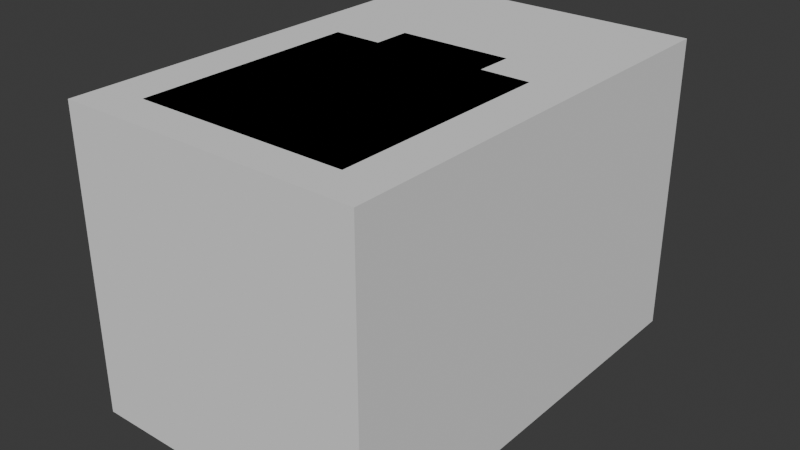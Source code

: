 # Source: eh_whatevah_stairs.blend  (saved by Blender 4.0.36; exported with 4.5.12 LTS)
import bpy
from mathutils import Matrix  # noqa: F401  (used for matrix-valued properties, if any)

bpy.ops.wm.read_factory_settings(use_empty=True)
scene = bpy.context.scene
scene.name = 'Scene'

# ---- collections
col_collection = bpy.data.collections.new('Collection'); scene.collection.children.link(col_collection)
col_dearleader = bpy.data.collections.new('DearLeader'); col_collection.children.link(col_dearleader)
col_kitchen = bpy.data.collections.new('Kitchen'); col_collection.children.link(col_kitchen)

# ---- materials (node trees are filled in below, after node groups)
mat_red = bpy.data.materials.new('red')
mat_red.use_transparent_shadow = False
mat_gray = bpy.data.materials.new('gray')
mat_gray.use_transparent_shadow = False
mat_concrete = bpy.data.materials.new('concrete')
mat_concrete.use_transparent_shadow = False
mat_steel = bpy.data.materials.new('steel')
mat_steel.alpha_threshold = 0.0
mat_steel.use_transparent_shadow = False
mat_steel.roughness = 0.5
mat_steel.line_color = (0.0, 0.0, 0.0, 1.0)

# ---- material node trees
mat_red.use_nodes = True; mat_red.node_tree.nodes.clear()
_N = mat_red.node_tree.nodes; _L = mat_red.node_tree.links
n0 = _N.new('ShaderNodeBsdfPrincipled'); n0.name = 'Principled BSDF'; n0.location = (10, 300)
n0.inputs[3].default_value = 1.45
n1 = _N.new('ShaderNodeOutputMaterial'); n1.name = 'Material Output'; n1.location = (300, 300)
_L.new(n0.outputs[0], n1.inputs[0])
n1.is_active_output = True
mat_gray.use_nodes = True; mat_gray.node_tree.nodes.clear()
_N = mat_gray.node_tree.nodes; _L = mat_gray.node_tree.links
n0 = _N.new('ShaderNodeBsdfPrincipled'); n0.name = 'Principled BSDF'; n0.location = (10, 300)
n0.inputs[3].default_value = 1.45
n1 = _N.new('ShaderNodeOutputMaterial'); n1.name = 'Material Output'; n1.location = (300, 300)
_L.new(n0.outputs[0], n1.inputs[0])
n1.is_active_output = True
mat_concrete.use_nodes = True; mat_concrete.node_tree.nodes.clear()
_N = mat_concrete.node_tree.nodes; _L = mat_concrete.node_tree.links
n0 = _N.new('ShaderNodeBsdfPrincipled'); n0.name = 'Principled BSDF'; n0.location = (10, 300)
n0.inputs[3].default_value = 1.45
n1 = _N.new('ShaderNodeOutputMaterial'); n1.name = 'Material Output'; n1.location = (300, 300)
_L.new(n0.outputs[0], n1.inputs[0])
n1.is_active_output = True
mat_steel.use_nodes = True; mat_steel.node_tree.nodes.clear()
_N = mat_steel.node_tree.nodes; _L = mat_steel.node_tree.links
n0 = _N.new('ShaderNodeOutputMaterial'); n0.name = 'Material Output'; n0.location = (300, 300)
n1 = _N.new('ShaderNodeBsdfPrincipled'); n1.name = 'Principled BSDF'; n1.location = (10, 300)
n1.inputs[3].default_value = 1.45
_L.new(n1.outputs[0], n0.inputs[0])
n0.is_active_output = True

# ---- world
world_world = bpy.data.worlds.new('World'); scene.world = world_world
world_world.use_nodes = True; world_world.node_tree.nodes.clear()
_N = world_world.node_tree.nodes; _L = world_world.node_tree.links
n0 = _N.new('ShaderNodeOutputWorld'); n0.name = 'World Output'; n0.location = (300, 300)
n1 = _N.new('ShaderNodeBackground'); n1.name = 'Background'; n1.location = (10, 300)
n1.inputs[0].default_value = (0.05088, 0.05088, 0.05088, 1.0)
_L.new(n1.outputs[0], n0.inputs[0])
n0.is_active_output = True
world_world.color = (0.05088, 0.05088, 0.05088)
world_world.use_sun_shadow = False
world_world.sun_shadow_jitter_overblur = 0.0

# ---- meshes
me_cube = bpy.data.meshes.new('Cube')
me_cube.from_pydata([(0.5, 0.3, 0.1), (0.5, 0.3, -0.1), (0.5, 0.0, 0.1), (0.5, 0.0, -0.1), (-0.5, 0.3, 0.1), (-0.5, 0.3, -0.1), (-0.5, 0.0, 0.1), (-0.5, 0.0, -0.1)], [], [(0, 4, 6, 2), (3, 2, 6, 7), (7, 6, 4, 5), (5, 1, 3, 7), (1, 0, 2, 3), (5, 4, 0, 1)])
_uv = me_cube.uv_layers.new(name='UVMap')
_uv.uv.foreach_set('vector', [0.625, 0.5, 0.875, 0.5, 0.875, 0.75, 0.625, 0.75, 0.375, 0.75, 0.625, 0.75, 0.625, 1.0, 0.375, 1.0, 0.375, 0.0, 0.625, 0.0, 0.625, 0.25, 0.375, 0.25, 0.125, 0.5, 0.375, 0.5, 0.375, 0.75, 0.125, 0.75, 0.375, 0.5, 0.625, 0.5, 0.625, 0.75, 0.375, 0.75, 0.375, 0.25, 0.625, 0.25, 0.625, 0.5, 0.375, 0.5])
me_cube.materials.append(mat_red)
me_cube.use_mirror_vertex_groups = False
me_cube.update()
me_cube_001 = bpy.data.meshes.new('Cube.001')
me_cube_001.from_pydata([(0.5, -0.3, -0.1), (0.5, -0.3, 2.161e-07), (0.5, 5.7, -0.1), (0.5, 5.7, 4.0), (0.5125, -0.3, -0.1), (0.5125, -0.3, 2.161e-07), (0.5125, 5.7, -0.1), (0.5125, 5.7, 4.0), (0.5, 6.0, -0.1), (0.5, 6.0, 4.0), (0.5125, 6.0, -0.1), (0.5125, 6.0, 4.0)], [], [(0, 1, 3, 2), (7, 6, 10, 11), (6, 7, 5, 4), (4, 5, 1, 0), (2, 6, 4, 0), (7, 3, 1, 5), (8, 9, 11, 10), (6, 2, 8, 10), (3, 7, 11, 9), (2, 3, 9, 8)])
_uv = me_cube_001.uv_layers.new(name='UVMap')
_uv.uv.foreach_set('vector', [0.375, 0.0, 0.625, 0.0, 0.625, 0.25, 0.375, 0.25, 0.625, 0.5, 0.375, 0.5, 0.375, 0.5, 0.625, 0.5, 0.375, 0.5, 0.625, 0.5, 0.625, 0.75, 0.375, 0.75, 0.375, 0.75, 0.625, 0.75, 0.625, 1.0, 0.375, 1.0, 0.125, 0.5, 0.375, 0.5, 0.375, 0.75, 0.125, 0.75, 0.625, 0.5, 0.875, 0.5, 0.875, 0.75, 0.625, 0.75, 0.375, 0.25, 0.625, 0.25, 0.625, 0.5, 0.375, 0.5, 0.375, 0.5, 0.125, 0.5, 0.125, 0.5, 0.375, 0.5, 0.875, 0.5, 0.625, 0.5, 0.625, 0.5, 0.875, 0.5, 0.375, 0.25, 0.625, 0.25, 0.625, 0.25, 0.375, 0.25])
me_cube_001.materials.append(mat_gray)
me_cube_001.update()
me_cube_002 = bpy.data.meshes.new('Cube.002')
me_cube_002.from_pydata([(0.0, -1.0, 0.0), (0.0, -1.0, 0.4), (0.0, 1.0, 0.0), (0.0, 1.0, 0.4), (1.515, -1.0, 0.0), (1.515, -1.0, 0.4), (0.985, 1.0, 0.0), (0.985, 1.0, 0.4)], [], [(2, 3, 7, 6), (6, 7, 5, 4), (4, 5, 1, 0), (2, 6, 4, 0), (7, 3, 1, 5)])
_uv = me_cube_002.uv_layers.new(name='UVMap')
_uv.uv.foreach_set('vector', [0.375, 0.25, 0.625, 0.25, 0.625, 0.5, 0.375, 0.5, 0.375, 0.5, 0.625, 0.5, 0.625, 0.75, 0.375, 0.75, 0.375, 0.75, 0.625, 0.75, 0.625, 1.0, 0.375, 1.0, 0.125, 0.5, 0.375, 0.5, 0.375, 0.75, 0.125, 0.75, 0.625, 0.5, 0.875, 0.5, 0.875, 0.75, 0.625, 0.75])
me_cube_002.materials.append(mat_concrete)
me_cube_002.update()
me_cylinder_002 = bpy.data.meshes.new('Cylinder.002')
me_cylinder_002.from_pydata([(1.449e-08, 0.0625, 8.941e-08), (1.569e-08, 0.05, 2.0), (0.01219, 0.0613, 8.941e-08), (0.009755, 0.04904, 2.0), (0.02392, 0.05774, 8.941e-08), (0.01913, 0.04619, 2.0), (0.03472, 0.05197, 8.941e-08), (0.04419, 0.04419, 8.941e-08), (0.05197, 0.03472, 8.941e-08), (0.05774, 0.02392, 8.941e-08), (0.04619, 0.01913, 2.0), (0.0613, 0.01219, 8.941e-08), (0.04904, 0.009755, 2.0), (0.0625, 1.788e-07, 8.941e-08), (0.0613, -0.01219, 8.941e-08), (0.05774, -0.02392, 8.941e-08), (0.05197, -0.03472, 8.941e-08), (0.04157, -0.02778, 2.0), (0.04419, -0.04419, 8.941e-08), (0.03472, -0.05197, 8.941e-08), (0.02392, -0.05774, 8.941e-08), (0.01219, -0.0613, 8.941e-08), (1.449e-08, -0.0625, 8.941e-08), (-0.01219, -0.0613, 8.941e-08), (-0.02392, -0.05774, 8.941e-08), (-0.03472, -0.05197, 8.941e-08), (-0.04419, -0.04419, 8.941e-08), (-0.05197, -0.03472, 8.941e-08), (-0.05774, -0.02392, 8.941e-08), (-0.0613, -0.01219, 8.941e-08), (-0.0625, 1.788e-07, 8.941e-08), (-0.0613, 0.01219, 8.941e-08), (-0.05774, 0.02392, 8.941e-08), (-0.04619, 0.01913, 2.0), (-0.05197, 0.03472, 8.941e-08), (-0.04419, 0.04419, 8.941e-08), (-0.03472, 0.05197, 8.941e-08), (-0.02392, 0.05774, 8.941e-08), (-0.01219, 0.0613, 8.941e-08), (5.343e-08, 0.02778, 2.092), (5.343e-08, 0.04157, 2.078), (5.343e-08, 0.04904, 2.06), (5.343e-08, 0.05, 2.05), (5.343e-08, 0.04904, 2.04), (5.343e-08, 0.04157, 2.022), (0.001903, 0.009565, 2.099), (0.003733, 0.01876, 2.096), (0.005419, 0.02724, 2.092), (0.006898, 0.03467, 2.085), (0.008111, 0.04077, 2.078), (0.009012, 0.0453, 2.069), (0.009567, 0.04809, 2.06), (0.009755, 0.04904, 2.05), (0.009567, 0.04809, 2.04), (0.009012, 0.0453, 2.031), (0.008111, 0.04077, 2.022), (0.006898, 0.03467, 2.015), (0.005419, 0.02724, 2.008), (0.003733, 0.01876, 2.004), (0.001903, 0.009565, 2.001), (0.003733, 0.00901, 2.099), (0.007322, 0.01768, 2.096), (0.01063, 0.02566, 2.092), (0.01353, 0.03266, 2.085), (0.01591, 0.03841, 2.078), (0.01768, 0.04268, 2.069), (0.01877, 0.0453, 2.06), (0.01913, 0.04619, 2.05), (0.01877, 0.0453, 2.04), (0.01768, 0.04268, 2.031), (0.01591, 0.03841, 2.022), (0.01353, 0.03266, 2.015), (0.01063, 0.02566, 2.008), (0.007322, 0.01768, 2.004), (0.003733, 0.00901, 2.001), (0.005419, 0.008108, 2.099), (0.01063, 0.01591, 2.096), (0.01543, 0.02309, 2.092), (0.01964, 0.02939, 2.085), (0.0231, 0.03456, 2.078), (0.02566, 0.03841, 2.069), (0.02724, 0.04077, 2.06), (0.02778, 0.04157, 2.05), (0.02724, 0.04077, 2.04), (0.02566, 0.03841, 2.031), (0.0231, 0.03456, 2.022), (0.01964, 0.02939, 2.015), (0.01543, 0.02309, 2.008), (0.01063, 0.01591, 2.004), (0.005419, 0.008108, 2.001), (0.006898, 0.006895, 2.099), (0.01353, 0.01353, 2.096), (0.01964, 0.01964, 2.092), (0.025, 0.025, 2.085), (0.0294, 0.02939, 2.078), (0.03266, 0.03266, 2.069), (0.03468, 0.03467, 2.06), (0.03536, 0.03535, 2.05), (0.03468, 0.03467, 2.04), (0.03266, 0.03266, 2.031), (0.0294, 0.02939, 2.022), (0.025, 0.025, 2.015), (0.01964, 0.01964, 2.008), (0.01353, 0.01353, 2.004), (0.006898, 0.006895, 2.001), (0.008111, 0.005417, 2.099), (0.01591, 0.01063, 2.096), (0.0231, 0.01543, 2.092), (0.0294, 0.01964, 2.085), (0.03457, 0.02309, 2.078), (0.03841, 0.02566, 2.069), (0.04077, 0.02724, 2.06), (0.04157, 0.02778, 2.05), (0.04077, 0.02724, 2.04), (0.03841, 0.02566, 2.031), (0.03457, 0.02309, 2.022), (0.0294, 0.01964, 2.015), (0.0231, 0.01543, 2.008), (0.01591, 0.01063, 2.004), (0.008111, 0.005417, 2.001), (5.343e-08, -2.408e-06, 2.1), (0.009012, 0.00373, 2.099), (0.01768, 0.00732, 2.096), (0.02566, 0.01063, 2.092), (0.03266, 0.01353, 2.085), (0.03841, 0.01591, 2.078), (0.04268, 0.01768, 2.069), (0.04531, 0.01876, 2.06), (0.04619, 0.01913, 2.05), (0.04531, 0.01876, 2.04), (0.04268, 0.01768, 2.031), (0.03841, 0.01591, 2.022), (0.03266, 0.01353, 2.015), (0.02566, 0.01063, 2.008), (0.01768, 0.00732, 2.004), (0.009012, 0.00373, 2.001), (0.009567, 0.001901, 2.099), (0.01877, 0.00373, 2.096), (0.02724, 0.005417, 2.092), (0.03468, 0.006895, 2.085), (0.04077, 0.008108, 2.078), (0.04531, 0.00901, 2.069), (0.0481, 0.009565, 2.06), (0.04904, 0.009752, 2.05), (0.0481, 0.009565, 2.04), (0.04531, 0.00901, 2.031), (0.04077, 0.008108, 2.022), (0.03468, 0.006895, 2.015), (0.02724, 0.005417, 2.008), (0.01877, 0.00373, 2.004), (0.009567, 0.001901, 2.001), (0.009755, -2.409e-06, 2.099), (0.01913, -2.409e-06, 2.096), (0.02778, -2.411e-06, 2.092), (0.03536, -2.407e-06, 2.085), (0.04157, -2.412e-06, 2.078), (0.04619, -2.406e-06, 2.069), (0.04904, -2.412e-06, 2.06), (0.05, -2.416e-06, 2.05), (0.04904, -2.412e-06, 2.04), (0.04619, -2.406e-06, 2.031), (0.04157, -2.412e-06, 2.022), (0.03536, -2.407e-06, 2.015), (0.02778, -2.411e-06, 2.008), (0.01913, -2.409e-06, 2.004), (0.009755, -2.409e-06, 2.001), (0.009567, -0.001905, 2.099), (0.01877, -0.003735, 2.096), (0.02724, -0.005422, 2.092), (0.03468, -0.0069, 2.085), (0.04077, -0.008113, 2.078), (0.04531, -0.009014, 2.069), (0.0481, -0.009569, 2.06), (0.04904, -0.009757, 2.05), (0.0481, -0.009569, 2.04), (0.04531, -0.009014, 2.031), (0.04077, -0.008113, 2.022), (0.03468, -0.0069, 2.015), (0.02724, -0.005422, 2.008), (0.01877, -0.003735, 2.004), (0.009567, -0.001905, 2.001), (0.009012, -0.003735, 2.099), (0.01768, -0.007325, 2.096), (0.02566, -0.01063, 2.092), (0.03266, -0.01353, 2.085), (0.03841, -0.01591, 2.078), (0.04268, -0.01768, 2.069), (0.04531, -0.01877, 2.06), (0.04619, -0.01914, 2.05), (0.04531, -0.01877, 2.04), (0.04268, -0.01768, 2.031), (0.03841, -0.01591, 2.022), (0.03266, -0.01353, 2.015), (0.02566, -0.01063, 2.008), (0.01768, -0.007325, 2.004), (0.009012, -0.003735, 2.001), (0.008111, -0.005422, 2.099), (0.01591, -0.01063, 2.096), (0.0231, -0.01544, 2.092), (0.0294, -0.01964, 2.085), (0.03457, -0.0231, 2.078), (0.03841, -0.02567, 2.069), (0.04077, -0.02725, 2.06), (0.04157, -0.02778, 2.05), (0.04077, -0.02725, 2.04), (0.03841, -0.02567, 2.031), (0.03457, -0.0231, 2.022), (0.0294, -0.01964, 2.015), (0.0231, -0.01544, 2.008), (0.01591, -0.01063, 2.004), (0.008111, -0.005422, 2.001), (0.006898, -0.0069, 2.099), (0.01353, -0.01353, 2.096), (0.01964, -0.01964, 2.092), (0.025, -0.025, 2.085), (0.0294, -0.0294, 2.078), (0.03266, -0.03267, 2.069), (0.03468, -0.03468, 2.06), (0.03536, -0.03536, 2.05), (0.03468, -0.03468, 2.04), (0.03266, -0.03267, 2.031), (0.0294, -0.0294, 2.022), (0.025, -0.025, 2.015), (0.01964, -0.01964, 2.008), (0.01353, -0.01353, 2.004), (0.006898, -0.0069, 2.001), (0.005419, -0.008113, 2.099), (0.01063, -0.01591, 2.096), (0.01543, -0.0231, 2.092), (0.01964, -0.0294, 2.085), (0.0231, -0.03457, 2.078), (0.02566, -0.03841, 2.069), (0.02724, -0.04078, 2.06), (0.02778, -0.04158, 2.05), (0.02724, -0.04078, 2.04), (0.02566, -0.03841, 2.031), (0.0231, -0.03457, 2.022), (0.01964, -0.0294, 2.015), (0.01543, -0.0231, 2.008), (0.01063, -0.01591, 2.004), (0.005419, -0.008113, 2.001), (0.003733, -0.009014, 2.099), (0.007322, -0.01768, 2.096), (0.01063, -0.02567, 2.092), (0.01353, -0.03267, 2.085), (0.01591, -0.03841, 2.078), (0.01768, -0.04268, 2.069), (0.01877, -0.04531, 2.06), (0.01913, -0.0462, 2.05), (0.01877, -0.04531, 2.04), (0.01768, -0.04268, 2.031), (0.01591, -0.03841, 2.022), (0.01353, -0.03267, 2.015), (0.01063, -0.02567, 2.008), (0.007322, -0.01768, 2.004), (0.003733, -0.009014, 2.001), (0.001903, -0.009569, 2.099), (0.003733, -0.01877, 2.096), (0.005419, -0.02725, 2.092), (0.006898, -0.03468, 2.085), (0.008111, -0.04078, 2.078), (0.009012, -0.04531, 2.069), (0.009567, -0.0481, 2.06), (0.009755, -0.04904, 2.05), (0.009567, -0.0481, 2.04), (0.009012, -0.04531, 2.031), (0.008111, -0.04078, 2.022), (0.006898, -0.03468, 2.015), (0.005419, -0.02725, 2.008), (0.003733, -0.01877, 2.004), (0.001903, -0.009569, 2.001), (5.305e-08, -0.009757, 2.099), (5.082e-08, -0.01914, 2.096), (4.858e-08, -0.02778, 2.092), (5.268e-08, -0.03536, 2.085), (4.821e-08, -0.04158, 2.078), (5.492e-08, -0.0462, 2.069), (4.672e-08, -0.04904, 2.06), (3.703e-08, -0.05, 2.05), (4.672e-08, -0.04904, 2.04), (5.492e-08, -0.0462, 2.031), (4.821e-08, -0.04158, 2.022), (5.268e-08, -0.03536, 2.015), (4.858e-08, -0.02778, 2.008), (5.082e-08, -0.01914, 2.004), (5.305e-08, -0.009757, 2.001), (-0.001903, -0.009569, 2.099), (-0.003733, -0.01877, 2.096), (-0.005419, -0.02725, 2.092), (-0.006897, -0.03468, 2.085), (-0.008111, -0.04078, 2.078), (-0.009012, -0.04531, 2.069), (-0.009567, -0.0481, 2.06), (-0.009754, -0.04904, 2.05), (-0.009567, -0.0481, 2.04), (-0.009012, -0.04531, 2.031), (-0.008111, -0.04078, 2.022), (-0.006897, -0.03468, 2.015), (-0.005419, -0.02725, 2.008), (-0.003733, -0.01877, 2.004), (-0.001903, -0.009569, 2.001), (-0.003733, -0.009014, 2.099), (-0.007322, -0.01768, 2.096), (-0.01063, -0.02567, 2.092), (-0.01353, -0.03267, 2.085), (-0.01591, -0.03841, 2.078), (-0.01768, -0.04268, 2.069), (-0.01877, -0.04531, 2.06), (-0.01913, -0.0462, 2.05), (-0.01877, -0.04531, 2.04), (-0.01768, -0.04268, 2.031), (-0.01591, -0.03841, 2.022), (-0.01353, -0.03267, 2.015), (-0.01063, -0.02567, 2.008), (-0.007322, -0.01768, 2.004), (-0.003733, -0.009014, 2.001), (-0.005419, -0.008113, 2.099), (-0.01063, -0.01591, 2.096), (-0.01543, -0.0231, 2.092), (-0.01964, -0.0294, 2.085), (-0.0231, -0.03457, 2.078), (-0.02566, -0.03841, 2.069), (-0.02724, -0.04078, 2.06), (-0.02778, -0.04158, 2.05), (-0.02724, -0.04078, 2.04), (-0.02566, -0.03841, 2.031), (-0.0231, -0.03457, 2.022), (-0.01964, -0.0294, 2.015), (-0.01543, -0.0231, 2.008), (-0.01063, -0.01591, 2.004), (-0.005419, -0.008113, 2.001), (-0.006897, -0.0069, 2.099), (-0.01353, -0.01353, 2.096), (-0.01964, -0.01964, 2.092), (-0.025, -0.025, 2.085), (-0.0294, -0.0294, 2.078), (-0.03266, -0.03267, 2.069), (-0.03468, -0.03468, 2.06), (-0.03536, -0.03536, 2.05), (-0.03468, -0.03468, 2.04), (-0.03266, -0.03267, 2.031), (-0.0294, -0.0294, 2.022), (-0.025, -0.025, 2.015), (-0.01964, -0.01964, 2.008), (-0.01353, -0.01353, 2.004), (-0.006897, -0.0069, 2.001), (-0.009758, 0.04906, 2.0), (-0.008111, -0.005422, 2.099), (-0.01591, -0.01063, 2.096), (-0.0231, -0.01544, 2.092), (-0.0294, -0.01964, 2.085), (-0.03457, -0.0231, 2.078), (-0.03841, -0.02567, 2.069), (-0.04077, -0.02725, 2.06), (-0.04157, -0.02778, 2.05), (-0.04077, -0.02725, 2.04), (-0.03841, -0.02567, 2.031), (-0.03457, -0.0231, 2.022), (-0.0294, -0.01964, 2.015), (-0.0231, -0.01544, 2.008), (-0.01591, -0.01063, 2.004), (-0.008111, -0.005422, 2.001), (-0.01914, 0.04621, 2.0), (-0.02779, 0.04159, 2.0), (-0.009012, -0.003735, 2.099), (-0.01768, -0.007325, 2.096), (-0.02566, -0.01063, 2.092), (-0.03266, -0.01353, 2.085), (-0.03841, -0.01591, 2.078), (-0.04268, -0.01768, 2.069), (-0.04531, -0.01877, 2.06), (-0.04619, -0.01914, 2.05), (-0.04531, -0.01877, 2.04), (-0.04268, -0.01768, 2.031), (-0.03841, -0.01591, 2.022), (-0.03266, -0.01353, 2.015), (-0.02566, -0.01063, 2.008), (-0.01768, -0.007325, 2.004), (-0.009012, -0.003735, 2.001), (-0.03537, 0.03537, 2.0), (-0.04159, 0.02779, 2.0), (-0.009567, -0.001905, 2.099), (-0.01877, -0.003735, 2.096), (-0.02724, -0.005422, 2.092), (-0.03468, -0.0069, 2.085), (-0.04077, -0.008113, 2.078), (-0.04531, -0.009014, 2.069), (-0.0481, -0.009569, 2.06), (-0.04904, -0.009757, 2.05), (-0.0481, -0.009569, 2.04), (-0.04531, -0.009014, 2.031), (-0.04077, -0.008113, 2.022), (-0.03468, -0.0069, 2.015), (-0.02724, -0.005422, 2.008), (-0.01877, -0.003735, 2.004), (-0.009567, -0.001905, 2.001), (-0.04906, 0.009757, 2.0), (-0.009754, -2.407e-06, 2.099), (-0.01913, -2.405e-06, 2.096), (-0.02778, -2.401e-06, 2.092), (-0.03536, -2.407e-06, 2.085), (-0.04157, -2.4e-06, 2.078), (-0.04619, -2.407e-06, 2.069), (-0.04904, -2.395e-06, 2.06), (-0.05, -2.386e-06, 2.05), (-0.04904, -2.395e-06, 2.04), (-0.04619, -2.407e-06, 2.031), (-0.04157, -2.4e-06, 2.022), (-0.03536, -2.407e-06, 2.015), (-0.02778, -2.401e-06, 2.008), (-0.01913, -2.405e-06, 2.004), (-0.009754, -2.407e-06, 2.001), (-0.05002, -5.335e-07, 2.0), (-0.04906, -0.009758, 2.0), (-0.009567, 0.001901, 2.099), (-0.01877, 0.00373, 2.096), (-0.02724, 0.005417, 2.092), (-0.03468, 0.006895, 2.085), (-0.04077, 0.008108, 2.078), (-0.04531, 0.00901, 2.069), (-0.0481, 0.009565, 2.06), (-0.04904, 0.009752, 2.05), (-0.0481, 0.009565, 2.04), (-0.04531, 0.00901, 2.031), (-0.04077, 0.008108, 2.022), (-0.03468, 0.006895, 2.015), (-0.02724, 0.005417, 2.008), (-0.01877, 0.00373, 2.004), (-0.009567, 0.001901, 2.001), (-0.04621, -0.01914, 2.0), (-0.04159, -0.02779, 2.0), (-0.009012, 0.00373, 2.099), (-0.01768, 0.00732, 2.096), (-0.02566, 0.01063, 2.092), (-0.03266, 0.01353, 2.085), (-0.03841, 0.01591, 2.078), (-0.04268, 0.01768, 2.069), (-0.04531, 0.01876, 2.06), (-0.04619, 0.01913, 2.05), (-0.04531, 0.01876, 2.04), (-0.04268, 0.01768, 2.031), (-0.03841, 0.01591, 2.022), (-0.03266, 0.01353, 2.015), (-0.02566, 0.01063, 2.008), (-0.01768, 0.00732, 2.004), (-0.009012, 0.00373, 2.001), (-0.03537, -0.03537, 2.0), (-0.02779, -0.04159, 2.0), (-0.008111, 0.005417, 2.099), (-0.01591, 0.01063, 2.096), (-0.0231, 0.01543, 2.092), (-0.0294, 0.01964, 2.085), (-0.03457, 0.02309, 2.078), (-0.03841, 0.02566, 2.069), (-0.04077, 0.02724, 2.06), (-0.04157, 0.02778, 2.05), (-0.04077, 0.02724, 2.04), (-0.03841, 0.02566, 2.031), (-0.03457, 0.02309, 2.022), (-0.0294, 0.01964, 2.015), (-0.0231, 0.01543, 2.008), (-0.01591, 0.01063, 2.004), (-0.008111, 0.005417, 2.001), (-0.01914, -0.04621, 2.0), (-0.009758, -0.04906, 2.0), (-0.006897, 0.006895, 2.099), (-0.01353, 0.01353, 2.096), (-0.01964, 0.01964, 2.092), (-0.025, 0.025, 2.085), (-0.0294, 0.02939, 2.078), (-0.03266, 0.03266, 2.069), (-0.03468, 0.03467, 2.06), (-0.03536, 0.03535, 2.05), (-0.03468, 0.03467, 2.04), (-0.03266, 0.03266, 2.031), (-0.0294, 0.02939, 2.022), (-0.025, 0.025, 2.015), (-0.01964, 0.01964, 2.008), (-0.01353, 0.01353, 2.004), (-0.006897, 0.006895, 2.001), (4.532e-08, -0.05002, 2.0), (0.009758, -0.04906, 2.0), (-0.005419, 0.008108, 2.099), (-0.01063, 0.01591, 2.096), (-0.01543, 0.02309, 2.092), (-0.01964, 0.02939, 2.085), (-0.0231, 0.03456, 2.078), (-0.02566, 0.03841, 2.069), (-0.02724, 0.04077, 2.06), (-0.02778, 0.04157, 2.05), (-0.02724, 0.04077, 2.04), (-0.02566, 0.03841, 2.031), (-0.0231, 0.03456, 2.022), (-0.01964, 0.02939, 2.015), (-0.01543, 0.02309, 2.008), (-0.01063, 0.01591, 2.004), (-0.005419, 0.008108, 2.001), (0.01914, -0.04621, 2.0), (0.02779, -0.04159, 2.0), (-0.003733, 0.00901, 2.099), (-0.007322, 0.01768, 2.096), (-0.01063, 0.02566, 2.092), (-0.01353, 0.03266, 2.085), (-0.01591, 0.03841, 2.078), (-0.01768, 0.04268, 2.069), (-0.01877, 0.0453, 2.06), (-0.01913, 0.04619, 2.05), (-0.01877, 0.0453, 2.04), (-0.01768, 0.04268, 2.031), (-0.01591, 0.03841, 2.022), (-0.01353, 0.03266, 2.015), (-0.01063, 0.02566, 2.008), (-0.007322, 0.01768, 2.004), (-0.003733, 0.00901, 2.001), (0.03537, -0.03537, 2.0), (-0.001903, 0.009565, 2.099), (-0.003733, 0.01876, 2.096), (-0.005419, 0.02724, 2.092), (-0.006897, 0.03467, 2.085), (-0.008111, 0.04077, 2.078), (-0.009012, 0.0453, 2.069), (-0.009567, 0.04809, 2.06), (-0.009754, 0.04904, 2.05), (-0.009567, 0.04809, 2.04), (-0.009012, 0.0453, 2.031), (-0.008111, 0.04077, 2.022), (-0.006897, 0.03467, 2.015), (-0.005419, 0.02724, 2.008), (-0.003733, 0.01876, 2.004), (-0.001903, 0.009565, 2.001), (0.04621, -0.01914, 2.0), (0.04906, -0.009758, 2.0), (5.417e-08, 0.009752, 2.099), (5.678e-08, 0.01913, 2.096), (0.05002, -5.411e-07, 2.0), (5.79e-08, 0.03535, 2.085), (5.641e-08, 0.04619, 2.069), (0.04159, 0.02779, 2.0), (0.03537, 0.03537, 2.0), (5.641e-08, 0.04619, 2.031), (0.02779, 0.04159, 2.0), (5.79e-08, 0.03535, 2.015), (6.423e-08, 0.02778, 2.008), (5.678e-08, 0.01913, 2.004), (5.417e-08, 0.009752, 2.001)], [], [(0, 1, 3, 2), (2, 3, 5, 4), (4, 5, 540, 6), (6, 540, 538, 7), (7, 538, 537, 8), (8, 537, 10, 9), (9, 10, 12, 11), (11, 12, 534, 13), (13, 534, 531, 14), (14, 531, 530, 15), (15, 530, 17, 16), (16, 17, 514, 18), (18, 514, 498, 19), (19, 498, 497, 20), (20, 497, 481, 21), (21, 481, 480, 22), (22, 480, 464, 23), (23, 464, 463, 24), (24, 463, 447, 25), (25, 447, 446, 26), (26, 446, 430, 27), (27, 430, 429, 28), (28, 429, 413, 29), (29, 413, 412, 30), (30, 412, 396, 31), (31, 396, 33, 32), (32, 33, 380, 34), (34, 380, 379, 35), (35, 379, 363, 36), (36, 363, 362, 37), (3, 1, 346, 362, 363, 379, 380, 33, 396, 412, 413, 429, 430, 446, 447, 463, 464, 480, 481, 497, 498, 514, 17, 530, 531, 534, 12, 10, 537, 538, 540, 5), (37, 362, 346, 38), (38, 346, 1, 0), (0, 2, 4, 6, 7, 8, 9, 11, 13, 14, 15, 16, 18, 19, 20, 21, 22, 23, 24, 25, 26, 27, 28, 29, 30, 31, 32, 34, 35, 36, 37, 38), (40, 535, 48, 49), (542, 541, 56, 57), (536, 40, 49, 50), (543, 542, 57, 58), (41, 536, 50, 51), (544, 543, 58, 59), (42, 41, 51, 52), (532, 120, 45), (210, 225, 514, 17), (43, 42, 52, 53), (533, 532, 45, 46), (539, 43, 53, 54), (39, 533, 46, 47), (44, 539, 54, 55), (535, 39, 47, 48), (541, 44, 55, 56), (55, 54, 69, 70), (48, 47, 62, 63), (56, 55, 70, 71), (49, 48, 63, 64), (57, 56, 71, 72), (50, 49, 64, 65), (58, 57, 72, 73), (51, 50, 65, 66), (59, 58, 73, 74), (52, 51, 66, 67), (45, 120, 60), (479, 496, 363, 379), (53, 52, 67, 68), (46, 45, 60, 61), (54, 53, 68, 69), (47, 46, 61, 62), (74, 73, 88, 89), (67, 66, 81, 82), (60, 120, 75), (270, 285, 480, 481), (68, 67, 82, 83), (61, 60, 75, 76), (69, 68, 83, 84), (62, 61, 76, 77), (70, 69, 84, 85), (63, 62, 77, 78), (71, 70, 85, 86), (64, 63, 78, 79), (72, 71, 86, 87), (65, 64, 79, 80), (73, 72, 87, 88), (66, 65, 80, 81), (86, 85, 100, 101), (79, 78, 93, 94), (87, 86, 101, 102), (80, 79, 94, 95), (88, 87, 102, 103), (81, 80, 95, 96), (89, 88, 103, 104), (82, 81, 96, 97), (75, 120, 90), (428, 445, 33, 396), (83, 82, 97, 98), (76, 75, 90, 91), (84, 83, 98, 99), (77, 76, 91, 92), (85, 84, 99, 100), (78, 77, 92, 93), (90, 120, 105), (225, 240, 498, 514), (98, 97, 112, 113), (91, 90, 105, 106), (99, 98, 113, 114), (92, 91, 106, 107), (100, 99, 114, 115), (93, 92, 107, 108), (101, 100, 115, 116), (94, 93, 108, 109), (102, 101, 116, 117), (95, 94, 109, 110), (103, 102, 117, 118), (96, 95, 110, 111), (104, 103, 118, 119), (97, 96, 111, 112), (109, 108, 124, 125), (117, 116, 132, 133), (110, 109, 125, 126), (118, 117, 133, 134), (111, 110, 126, 127), (119, 118, 134, 135), (112, 111, 127, 128), (105, 120, 121), (411, 428, 396, 412), (113, 112, 128, 129), (106, 105, 121, 122), (114, 113, 129, 130), (107, 106, 122, 123), (115, 114, 130, 131), (108, 107, 123, 124), (116, 115, 131, 132), (129, 128, 143, 144), (122, 121, 136, 137), (130, 129, 144, 145), (123, 122, 137, 138), (131, 130, 145, 146), (124, 123, 138, 139), (132, 131, 146, 147), (125, 124, 139, 140), (133, 132, 147, 148), (126, 125, 140, 141), (134, 133, 148, 149), (127, 126, 141, 142), (135, 134, 149, 150), (128, 127, 142, 143), (121, 120, 136), (59, 74, 5, 3), (148, 147, 162, 163), (141, 140, 155, 156), (149, 148, 163, 164), (142, 141, 156, 157), (150, 149, 164, 165), (143, 142, 157, 158), (136, 120, 151), (462, 479, 379, 380), (144, 143, 158, 159), (137, 136, 151, 152), (145, 144, 159, 160), (138, 137, 152, 153), (146, 145, 160, 161), (139, 138, 153, 154), (147, 146, 161, 162), (140, 139, 154, 155), (152, 151, 166, 167), (160, 159, 174, 175), (153, 152, 167, 168), (161, 160, 175, 176), (154, 153, 168, 169), (162, 161, 176, 177), (155, 154, 169, 170), (163, 162, 177, 178), (156, 155, 170, 171), (164, 163, 178, 179), (157, 156, 171, 172), (165, 164, 179, 180), (158, 157, 172, 173), (151, 120, 166), (255, 270, 481, 497), (159, 158, 173, 174), (171, 170, 185, 186), (179, 178, 193, 194), (172, 171, 186, 187), (180, 179, 194, 195), (173, 172, 187, 188), (166, 120, 181), (300, 315, 463, 464), (174, 173, 188, 189), (167, 166, 181, 182), (175, 174, 189, 190), (168, 167, 182, 183), (176, 175, 190, 191), (169, 168, 183, 184), (177, 176, 191, 192), (170, 169, 184, 185), (178, 177, 192, 193), (190, 189, 204, 205), (183, 182, 197, 198), (191, 190, 205, 206), (184, 183, 198, 199), (192, 191, 206, 207), (185, 184, 199, 200), (193, 192, 207, 208), (186, 185, 200, 201), (194, 193, 208, 209), (187, 186, 201, 202), (195, 194, 209, 210), (188, 187, 202, 203), (181, 120, 196), (104, 119, 537, 538), (189, 188, 203, 204), (182, 181, 196, 197), (209, 208, 223, 224), (202, 201, 216, 217), (210, 209, 224, 225), (203, 202, 217, 218), (196, 120, 211), (445, 462, 380, 33), (204, 203, 218, 219), (197, 196, 211, 212), (205, 204, 219, 220), (198, 197, 212, 213), (206, 205, 220, 221), (199, 198, 213, 214), (207, 206, 221, 222), (200, 199, 214, 215), (208, 207, 222, 223), (201, 200, 215, 216), (221, 220, 235, 236), (214, 213, 228, 229), (222, 221, 236, 237), (215, 214, 229, 230), (223, 222, 237, 238), (216, 215, 230, 231), (224, 223, 238, 239), (217, 216, 231, 232), (225, 224, 239, 240), (218, 217, 232, 233), (211, 120, 226), (240, 255, 497, 498), (219, 218, 233, 234), (212, 211, 226, 227), (220, 219, 234, 235), (213, 212, 227, 228), (240, 239, 254, 255), (233, 232, 247, 248), (226, 120, 241), (496, 513, 362, 363), (234, 233, 248, 249), (227, 226, 241, 242), (235, 234, 249, 250), (228, 227, 242, 243), (236, 235, 250, 251), (229, 228, 243, 244), (237, 236, 251, 252), (230, 229, 244, 245), (238, 237, 252, 253), (231, 230, 245, 246), (239, 238, 253, 254), (232, 231, 246, 247), (244, 243, 258, 259), (252, 251, 266, 267), (245, 244, 259, 260), (253, 252, 267, 268), (246, 245, 260, 261), (254, 253, 268, 269), (247, 246, 261, 262), (255, 254, 269, 270), (248, 247, 262, 263), (241, 120, 256), (285, 300, 464, 480), (249, 248, 263, 264), (242, 241, 256, 257), (250, 249, 264, 265), (243, 242, 257, 258), (251, 250, 265, 266), (263, 262, 277, 278), (256, 120, 271), (89, 104, 538, 540), (264, 263, 278, 279), (257, 256, 271, 272), (265, 264, 279, 280), (258, 257, 272, 273), (266, 265, 280, 281), (259, 258, 273, 274), (267, 266, 281, 282), (260, 259, 274, 275), (268, 267, 282, 283), (261, 260, 275, 276), (269, 268, 283, 284), (262, 261, 276, 277), (270, 269, 284, 285), (282, 281, 296, 297), (275, 274, 289, 290), (283, 282, 297, 298), (276, 275, 290, 291), (284, 283, 298, 299), (277, 276, 291, 292), (285, 284, 299, 300), (278, 277, 292, 293), (271, 120, 286), (513, 529, 346, 362), (279, 278, 293, 294), (272, 271, 286, 287), (280, 279, 294, 295), (273, 272, 287, 288), (281, 280, 295, 296), (274, 273, 288, 289), (286, 120, 301), (74, 89, 540, 5), (294, 293, 308, 309), (287, 286, 301, 302), (295, 294, 309, 310), (288, 287, 302, 303), (296, 295, 310, 311), (289, 288, 303, 304), (297, 296, 311, 312), (290, 289, 304, 305), (298, 297, 312, 313), (291, 290, 305, 306), (299, 298, 313, 314), (292, 291, 306, 307), (300, 299, 314, 315), (293, 292, 307, 308), (305, 304, 319, 320), (313, 312, 327, 328), (306, 305, 320, 321), (314, 313, 328, 329), (307, 306, 321, 322), (315, 314, 329, 330), (308, 307, 322, 323), (301, 120, 316), (544, 59, 3, 1), (309, 308, 323, 324), (302, 301, 316, 317), (310, 309, 324, 325), (303, 302, 317, 318), (311, 310, 325, 326), (304, 303, 318, 319), (312, 311, 326, 327), (324, 323, 338, 339), (317, 316, 331, 332), (325, 324, 339, 340), (318, 317, 332, 333), (326, 325, 340, 341), (319, 318, 333, 334), (327, 326, 341, 342), (320, 319, 334, 335), (328, 327, 342, 343), (321, 320, 335, 336), (329, 328, 343, 344), (322, 321, 336, 337), (330, 329, 344, 345), (323, 322, 337, 338), (316, 120, 331), (378, 395, 413, 429), (343, 342, 358, 359), (336, 335, 351, 352), (344, 343, 359, 360), (337, 336, 352, 353), (345, 344, 360, 361), (338, 337, 353, 354), (331, 120, 347), (195, 210, 17, 530), (339, 338, 354, 355), (332, 331, 347, 348), (340, 339, 355, 356), (333, 332, 348, 349), (341, 340, 356, 357), (334, 333, 349, 350), (342, 341, 357, 358), (335, 334, 350, 351), (356, 355, 372, 373), (349, 348, 365, 366), (357, 356, 373, 374), (350, 349, 366, 367), (358, 357, 374, 375), (351, 350, 367, 368), (359, 358, 375, 376), (352, 351, 368, 369), (360, 359, 376, 377), (353, 352, 369, 370), (361, 360, 377, 378), (354, 353, 370, 371), (347, 120, 364), (315, 330, 447, 463), (355, 354, 371, 372), (348, 347, 364, 365), (377, 376, 393, 394), (370, 369, 386, 387), (378, 377, 394, 395), (371, 370, 387, 388), (364, 120, 381), (119, 135, 10, 537), (372, 371, 388, 389), (365, 364, 381, 382), (373, 372, 389, 390), (366, 365, 382, 383), (374, 373, 390, 391), (367, 366, 383, 384), (375, 374, 391, 392), (368, 367, 384, 385), (376, 375, 392, 393), (369, 368, 385, 386), (383, 382, 398, 399), (391, 390, 406, 407), (384, 383, 399, 400), (392, 391, 407, 408), (385, 384, 400, 401), (393, 392, 408, 409), (386, 385, 401, 402), (394, 393, 409, 410), (387, 386, 402, 403), (395, 394, 410, 411), (388, 387, 403, 404), (381, 120, 397), (330, 345, 446, 447), (389, 388, 404, 405), (382, 381, 397, 398), (390, 389, 405, 406), (403, 402, 419, 420), (411, 410, 427, 428), (404, 403, 420, 421), (397, 120, 414), (135, 150, 12, 10), (405, 404, 421, 422), (398, 397, 414, 415), (406, 405, 422, 423), (399, 398, 415, 416), (407, 406, 423, 424), (400, 399, 416, 417), (408, 407, 424, 425), (401, 400, 417, 418), (409, 408, 425, 426), (402, 401, 418, 419), (410, 409, 426, 427), (424, 423, 440, 441), (417, 416, 433, 434), (425, 424, 441, 442), (418, 417, 434, 435), (426, 425, 442, 443), (419, 418, 435, 436), (427, 426, 443, 444), (420, 419, 436, 437), (428, 427, 444, 445), (421, 420, 437, 438), (414, 120, 431), (529, 544, 1, 346), (422, 421, 438, 439), (415, 414, 431, 432), (423, 422, 439, 440), (416, 415, 432, 433), (445, 444, 461, 462), (438, 437, 454, 455), (431, 120, 448), (345, 361, 430, 446), (439, 438, 455, 456), (432, 431, 448, 449), (440, 439, 456, 457), (433, 432, 449, 450), (441, 440, 457, 458), (434, 433, 450, 451), (442, 441, 458, 459), (435, 434, 451, 452), (443, 442, 459, 460), (436, 435, 452, 453), (444, 443, 460, 461), (437, 436, 453, 454), (451, 450, 467, 468), (459, 458, 475, 476), (452, 451, 468, 469), (460, 459, 476, 477), (453, 452, 469, 470), (461, 460, 477, 478), (454, 453, 470, 471), (462, 461, 478, 479), (455, 454, 471, 472), (448, 120, 465), (150, 165, 534, 12), (456, 455, 472, 473), (449, 448, 465, 466), (457, 456, 473, 474), (450, 449, 466, 467), (458, 457, 474, 475), (472, 471, 488, 489), (465, 120, 482), (165, 180, 531, 534), (473, 472, 489, 490), (466, 465, 482, 483), (474, 473, 490, 491), (467, 466, 483, 484), (475, 474, 491, 492), (468, 467, 484, 485), (476, 475, 492, 493), (469, 468, 485, 486), (477, 476, 493, 494), (470, 469, 486, 487), (478, 477, 494, 495), (471, 470, 487, 488), (479, 478, 495, 496), (493, 492, 509, 510), (486, 485, 502, 503), (494, 493, 510, 511), (487, 486, 503, 504), (495, 494, 511, 512), (488, 487, 504, 505), (496, 495, 512, 513), (489, 488, 505, 506), (482, 120, 499), (361, 378, 429, 430), (490, 489, 506, 507), (483, 482, 499, 500), (491, 490, 507, 508), (484, 483, 500, 501), (492, 491, 508, 509), (485, 484, 501, 502), (180, 195, 530, 531), (507, 506, 522, 523), (500, 499, 515, 516), (508, 507, 523, 524), (501, 500, 516, 517), (509, 508, 524, 525), (502, 501, 517, 518), (510, 509, 525, 526), (503, 502, 518, 519), (511, 510, 526, 527), (504, 503, 519, 520), (512, 511, 527, 528), (505, 504, 520, 521), (513, 512, 528, 529), (506, 505, 521, 522), (499, 120, 515), (527, 526, 541, 542), (520, 519, 40, 536), (528, 527, 542, 543), (521, 520, 536, 41), (529, 528, 543, 544), (522, 521, 41, 42), (515, 120, 532), (395, 411, 412, 413), (523, 522, 42, 43), (516, 515, 532, 533), (524, 523, 43, 539), (517, 516, 533, 39), (525, 524, 539, 44), (518, 517, 39, 535), (526, 525, 44, 541), (519, 518, 535, 40)])
_uv = me_cylinder_002.uv_layers.new(name='UVMap')
_uv.uv.foreach_set('vector', [1.0, 0.5, 1.0, 1.0, 0.9688, 1.0, 0.9688, 0.5, 0.9688, 0.5, 0.9688, 1.0, 0.9375, 1.0, 0.9375, 0.5, 0.9375, 0.5, 0.9375, 1.0, 0.9062, 1.0, 0.9062, 0.5, 0.9062, 0.5, 0.9062, 1.0, 0.875, 1.0, 0.875, 0.5, 0.875, 0.5, 0.875, 1.0, 0.8438, 1.0, 0.8438, 0.5, 0.8438, 0.5, 0.8438, 1.0, 0.8125, 1.0, 0.8125, 0.5, 0.8125, 0.5, 0.8125, 1.0, 0.7812, 1.0, 0.7812, 0.5, 0.7812, 0.5, 0.7812, 1.0, 0.75, 1.0, 0.75, 0.5, 0.75, 0.5, 0.75, 1.0, 0.7188, 1.0, 0.7188, 0.5, 0.7188, 0.5, 0.7188, 1.0, 0.6875, 1.0, 0.6875, 0.5, 0.6875, 0.5, 0.6875, 1.0, 0.6562, 1.0, 0.6562, 0.5, 0.6562, 0.5, 0.6562, 1.0, 0.625, 1.0, 0.625, 0.5, 0.625, 0.5, 0.625, 1.0, 0.5938, 1.0, 0.5938, 0.5, 0.5938, 0.5, 0.5938, 1.0, 0.5625, 1.0, 0.5625, 0.5, 0.5625, 0.5, 0.5625, 1.0, 0.5312, 1.0, 0.5312, 0.5, 0.5312, 0.5, 0.5312, 1.0, 0.5, 1.0, 0.5, 0.5, 0.5, 0.5, 0.5, 1.0, 0.4688, 1.0, 0.4688, 0.5, 0.4688, 0.5, 0.4688, 1.0, 0.4375, 1.0, 0.4375, 0.5, 0.4375, 0.5, 0.4375, 1.0, 0.4062, 1.0, 0.4062, 0.5, 0.4062, 0.5, 0.4062, 1.0, 0.375, 1.0, 0.375, 0.5, 0.375, 0.5, 0.375, 1.0, 0.3438, 1.0, 0.3438, 0.5, 0.3438, 0.5, 0.3438, 1.0, 0.3125, 1.0, 0.3125, 0.5, 0.3125, 0.5, 0.3125, 1.0, 0.2812, 1.0, 0.2812, 0.5, 0.2812, 0.5, 0.2812, 1.0, 0.25, 1.0, 0.25, 0.5, 0.25, 0.5, 0.25, 1.0, 0.2188, 1.0, 0.2188, 0.5, 0.2188, 0.5, 0.2188, 1.0, 0.1875, 1.0, 0.1875, 0.5, 0.1875, 0.5, 0.1875, 1.0, 0.1562, 1.0, 0.1562, 0.5, 0.1562, 0.5, 0.1562, 1.0, 0.125, 1.0, 0.125, 0.5, 0.125, 0.5, 0.125, 1.0, 0.09375, 1.0, 0.09375, 0.5, 0.09375, 0.5, 0.09375, 1.0, 0.0625, 1.0, 0.0625, 0.5, 0.2968, 0.4854, 0.25, 0.49, 0.2032, 0.4854, 0.1582, 0.4717, 0.1167, 0.4496, 0.08029, 0.4197, 0.05045, 0.3833, 0.02827, 0.3418, 0.01461, 0.2968, 0.01, 0.25, 0.01461, 0.2032, 0.02827, 0.1582, 0.05045, 0.1167, 0.08029, 0.08029, 0.1167, 0.05045, 0.1582, 0.02827, 0.2032, 0.01461, 0.25, 0.01, 0.2968, 0.01461, 0.3418, 0.02827, 0.3833, 0.05045, 0.4197, 0.08029, 0.4496, 0.1167, 0.4717, 0.1582, 0.4854, 0.2032, 0.49, 0.25, 0.4854, 0.2968, 0.4717, 0.3418, 0.4496, 0.3833, 0.4197, 0.4197, 0.3833, 0.4496, 0.3418, 0.4717, 0.0625, 0.5, 0.0625, 1.0, 0.03125, 1.0, 0.03125, 0.5, 0.03125, 0.5, 0.03125, 1.0, 0.0, 1.0, 0.0, 0.5, 0.75, 0.49, 0.7968, 0.4854, 0.8418, 0.4717, 0.8833, 0.4496, 0.9197, 0.4197, 0.9496, 0.3833, 0.9717, 0.3418, 0.9854, 0.2968, 0.99, 0.25, 0.9854, 0.2032, 0.9717, 0.1582, 0.9496, 0.1167, 0.9197, 0.08029, 0.8833, 0.05045, 0.8418, 0.02827, 0.7968, 0.01461, 0.75, 0.01, 0.7032, 0.01461, 0.6582, 0.02827, 0.6167, 0.05045, 0.5803, 0.08029, 0.5504, 0.1167, 0.5283, 0.1582, 0.5146, 0.2032, 0.51, 0.25, 0.5146, 0.2968, 0.5283, 0.3418, 0.5504, 0.3833, 0.5803, 0.4197, 0.6167, 0.4496, 0.6582, 0.4717, 0.7032, 0.4854, 0.75, 0.6875, 0.75, 0.75, 0.7188, 0.75, 0.7188, 0.6875, 0.75, 0.1875, 0.75, 0.25, 0.7188, 0.25, 0.7188, 0.1875, 0.75, 0.625, 0.75, 0.6875, 0.7188, 0.6875, 0.7188, 0.625, 0.75, 0.125, 0.75, 0.1875, 0.7188, 0.1875, 0.7188, 0.125, 0.75, 0.5625, 0.75, 0.625, 0.7188, 0.625, 0.7188, 0.5625, 0.75, 0.0625, 0.75, 0.125, 0.7188, 0.125, 0.7188, 0.0625, 0.75, 0.5, 0.75, 0.5625, 0.7188, 0.5625, 0.7188, 0.5, 0.75, 0.9375, 0.7344, 1.0, 0.7188, 0.9375, 0.4062, 0.0625, 0.375, 0.0625, 0.375, 0.0625, 0.4062, 0.0625, 0.75, 0.4375, 0.75, 0.5, 0.7188, 0.5, 0.7188, 0.4375, 0.75, 0.875, 0.75, 0.9375, 0.7188, 0.9375, 0.7188, 0.875, 0.75, 0.375, 0.75, 0.4375, 0.7188, 0.4375, 0.7188, 0.375, 0.75, 0.8125, 0.75, 0.875, 0.7188, 0.875, 0.7188, 0.8125, 0.75, 0.3125, 0.75, 0.375, 0.7188, 0.375, 0.7188, 0.3125, 0.75, 0.75, 0.75, 0.8125, 0.7188, 0.8125, 0.7188, 0.75, 0.75, 0.25, 0.75, 0.3125, 0.7188, 0.3125, 0.7188, 0.25, 0.7188, 0.3125, 0.7188, 0.375, 0.6875, 0.375, 0.6875, 0.3125, 0.7188, 0.75, 0.7188, 0.8125, 0.6875, 0.8125, 0.6875, 0.75, 0.7188, 0.25, 0.7188, 0.3125, 0.6875, 0.3125, 0.6875, 0.25, 0.7188, 0.6875, 0.7188, 0.75, 0.6875, 0.75, 0.6875, 0.6875, 0.7188, 0.1875, 0.7188, 0.25, 0.6875, 0.25, 0.6875, 0.1875, 0.7188, 0.625, 0.7188, 0.6875, 0.6875, 0.6875, 0.6875, 0.625, 0.7188, 0.125, 0.7188, 0.1875, 0.6875, 0.1875, 0.6875, 0.125, 0.7188, 0.5625, 0.7188, 0.625, 0.6875, 0.625, 0.6875, 0.5625, 0.7188, 0.0625, 0.7188, 0.125, 0.6875, 0.125, 0.6875, 0.0625, 0.7188, 0.5, 0.7188, 0.5625, 0.6875, 0.5625, 0.6875, 0.5, 0.7188, 0.9375, 0.7031, 1.0, 0.6875, 0.9375, 0.875, 0.0625, 0.8438, 0.0625, 0.8438, 0.0625, 0.875, 0.0625, 0.7188, 0.4375, 0.7188, 0.5, 0.6875, 0.5, 0.6875, 0.4375, 0.7188, 0.875, 0.7188, 0.9375, 0.6875, 0.9375, 0.6875, 0.875, 0.7188, 0.375, 0.7188, 0.4375, 0.6875, 0.4375, 0.6875, 0.375, 0.7188, 0.8125, 0.7188, 0.875, 0.6875, 0.875, 0.6875, 0.8125, 0.6875, 0.0625, 0.6875, 0.125, 0.6562, 0.125, 0.6562, 0.0625, 0.6875, 0.5, 0.6875, 0.5625, 0.6562, 0.5625, 0.6562, 0.5, 0.6875, 0.9375, 0.6719, 1.0, 0.6562, 0.9375, 0.2812, 0.0625, 0.25, 0.0625, 0.25, 0.0625, 0.2812, 0.0625, 0.6875, 0.4375, 0.6875, 0.5, 0.6562, 0.5, 0.6562, 0.4375, 0.6875, 0.875, 0.6875, 0.9375, 0.6562, 0.9375, 0.6562, 0.875, 0.6875, 0.375, 0.6875, 0.4375, 0.6562, 0.4375, 0.6562, 0.375, 0.6875, 0.8125, 0.6875, 0.875, 0.6562, 0.875, 0.6562, 0.8125, 0.6875, 0.3125, 0.6875, 0.375, 0.6562, 0.375, 0.6562, 0.3125, 0.6875, 0.75, 0.6875, 0.8125, 0.6562, 0.8125, 0.6562, 0.75, 0.6875, 0.25, 0.6875, 0.3125, 0.6562, 0.3125, 0.6562, 0.25, 0.6875, 0.6875, 0.6875, 0.75, 0.6562, 0.75, 0.6562, 0.6875, 0.6875, 0.1875, 0.6875, 0.25, 0.6562, 0.25, 0.6562, 0.1875, 0.6875, 0.625, 0.6875, 0.6875, 0.6562, 0.6875, 0.6562, 0.625, 0.6875, 0.125, 0.6875, 0.1875, 0.6562, 0.1875, 0.6562, 0.125, 0.6875, 0.5625, 0.6875, 0.625, 0.6562, 0.625, 0.6562, 0.5625, 0.6562, 0.25, 0.6562, 0.3125, 0.625, 0.3125, 0.625, 0.25, 0.6562, 0.6875, 0.6562, 0.75, 0.625, 0.75, 0.625, 0.6875, 0.6562, 0.1875, 0.6562, 0.25, 0.625, 0.25, 0.625, 0.1875, 0.6562, 0.625, 0.6562, 0.6875, 0.625, 0.6875, 0.625, 0.625, 0.6562, 0.125, 0.6562, 0.1875, 0.625, 0.1875, 0.625, 0.125, 0.6562, 0.5625, 0.6562, 0.625, 0.625, 0.625, 0.625, 0.5625, 0.6562, 0.0625, 0.6562, 0.125, 0.625, 0.125, 0.625, 0.0625, 0.6562, 0.5, 0.6562, 0.5625, 0.625, 0.5625, 0.625, 0.5, 0.6562, 0.9375, 0.6406, 1.0, 0.625, 0.9375, 0.9688, 0.0625, 0.9375, 0.0625, 0.9375, 0.0625, 0.9688, 0.0625, 0.6562, 0.4375, 0.6562, 0.5, 0.625, 0.5, 0.625, 0.4375, 0.6562, 0.875, 0.6562, 0.9375, 0.625, 0.9375, 0.625, 0.875, 0.6562, 0.375, 0.6562, 0.4375, 0.625, 0.4375, 0.625, 0.375, 0.6562, 0.8125, 0.6562, 0.875, 0.625, 0.875, 0.625, 0.8125, 0.6562, 0.3125, 0.6562, 0.375, 0.625, 0.375, 0.625, 0.3125, 0.6562, 0.75, 0.6562, 0.8125, 0.625, 0.8125, 0.625, 0.75, 0.625, 0.9375, 0.6094, 1.0, 0.5938, 0.9375, 0.375, 0.0625, 0.3438, 0.0625, 0.3438, 0.0625, 0.375, 0.0625, 0.625, 0.4375, 0.625, 0.5, 0.5938, 0.5, 0.5938, 0.4375, 0.625, 0.875, 0.625, 0.9375, 0.5938, 0.9375, 0.5938, 0.875, 0.625, 0.375, 0.625, 0.4375, 0.5938, 0.4375, 0.5938, 0.375, 0.625, 0.8125, 0.625, 0.875, 0.5938, 0.875, 0.5938, 0.8125, 0.625, 0.3125, 0.625, 0.375, 0.5938, 0.375, 0.5938, 0.3125, 0.625, 0.75, 0.625, 0.8125, 0.5938, 0.8125, 0.5938, 0.75, 0.625, 0.25, 0.625, 0.3125, 0.5938, 0.3125, 0.5938, 0.25, 0.625, 0.6875, 0.625, 0.75, 0.5938, 0.75, 0.5938, 0.6875, 0.625, 0.1875, 0.625, 0.25, 0.5938, 0.25, 0.5938, 0.1875, 0.625, 0.625, 0.625, 0.6875, 0.5938, 0.6875, 0.5938, 0.625, 0.625, 0.125, 0.625, 0.1875, 0.5938, 0.1875, 0.5938, 0.125, 0.625, 0.5625, 0.625, 0.625, 0.5938, 0.625, 0.5938, 0.5625, 0.625, 0.0625, 0.625, 0.125, 0.5938, 0.125, 0.5938, 0.0625, 0.625, 0.5, 0.625, 0.5625, 0.5938, 0.5625, 0.5938, 0.5, 0.5938, 0.6875, 0.5938, 0.75, 0.5625, 0.75, 0.5625, 0.6875, 0.5938, 0.1875, 0.5938, 0.25, 0.5625, 0.25, 0.5625, 0.1875, 0.5938, 0.625, 0.5938, 0.6875, 0.5625, 0.6875, 0.5625, 0.625, 0.5938, 0.125, 0.5938, 0.1875, 0.5625, 0.1875, 0.5625, 0.125, 0.5938, 0.5625, 0.5938, 0.625, 0.5625, 0.625, 0.5625, 0.5625, 0.5938, 0.0625, 0.5938, 0.125, 0.5625, 0.125, 0.5625, 0.0625, 0.5938, 0.5, 0.5938, 0.5625, 0.5625, 0.5625, 0.5625, 0.5, 0.5938, 0.9375, 0.5781, 1.0, 0.5625, 0.9375, 1.0, 0.0625, 0.9688, 0.0625, 0.9688, 0.0625, 1.0, 0.0625, 0.5938, 0.4375, 0.5938, 0.5, 0.5625, 0.5, 0.5625, 0.4375, 0.5938, 0.875, 0.5938, 0.9375, 0.5625, 0.9375, 0.5625, 0.875, 0.5938, 0.375, 0.5938, 0.4375, 0.5625, 0.4375, 0.5625, 0.375, 0.5938, 0.8125, 0.5938, 0.875, 0.5625, 0.875, 0.5625, 0.8125, 0.5938, 0.3125, 0.5938, 0.375, 0.5625, 0.375, 0.5625, 0.3125, 0.5938, 0.75, 0.5938, 0.8125, 0.5625, 0.8125, 0.5625, 0.75, 0.5938, 0.25, 0.5938, 0.3125, 0.5625, 0.3125, 0.5625, 0.25, 0.5625, 0.4375, 0.5625, 0.5, 0.5312, 0.5, 0.5312, 0.4375, 0.5625, 0.875, 0.5625, 0.9375, 0.5312, 0.9375, 0.5312, 0.875, 0.5625, 0.375, 0.5625, 0.4375, 0.5312, 0.4375, 0.5312, 0.375, 0.5625, 0.8125, 0.5625, 0.875, 0.5312, 0.875, 0.5312, 0.8125, 0.5625, 0.3125, 0.5625, 0.375, 0.5312, 0.375, 0.5312, 0.3125, 0.5625, 0.75, 0.5625, 0.8125, 0.5312, 0.8125, 0.5312, 0.75, 0.5625, 0.25, 0.5625, 0.3125, 0.5312, 0.3125, 0.5312, 0.25, 0.5625, 0.6875, 0.5625, 0.75, 0.5312, 0.75, 0.5312, 0.6875, 0.5625, 0.1875, 0.5625, 0.25, 0.5312, 0.25, 0.5312, 0.1875, 0.5625, 0.625, 0.5625, 0.6875, 0.5312, 0.6875, 0.5312, 0.625, 0.5625, 0.125, 0.5625, 0.1875, 0.5312, 0.1875, 0.5312, 0.125, 0.5625, 0.5625, 0.5625, 0.625, 0.5312, 0.625, 0.5312, 0.5625, 0.5625, 0.0625, 0.5625, 0.125, 0.5312, 0.125, 0.5312, 0.0625, 0.5625, 0.5, 0.5625, 0.5625, 0.5312, 0.5625, 0.5312, 0.5, 0.5625, 0.9375, 0.5469, 1.0, 0.5312, 0.9375, 0.7188, 0.0625, 0.6875, 0.0625, 0.6875, 0.0625, 0.7188, 0.0625, 0.5312, 0.1875, 0.5312, 0.25, 0.5, 0.25, 0.5, 0.1875, 0.5312, 0.625, 0.5312, 0.6875, 0.5, 0.6875, 0.5, 0.625, 0.5312, 0.125, 0.5312, 0.1875, 0.5, 0.1875, 0.5, 0.125, 0.5312, 0.5625, 0.5312, 0.625, 0.5, 0.625, 0.5, 0.5625, 0.5312, 0.0625, 0.5312, 0.125, 0.5, 0.125, 0.5, 0.0625, 0.5312, 0.5, 0.5312, 0.5625, 0.5, 0.5625, 0.5, 0.5, 0.5312, 0.9375, 0.5156, 1.0, 0.5, 0.9375, 0.9062, 0.0625, 0.875, 0.0625, 0.875, 0.0625, 0.9062, 0.0625, 0.5312, 0.4375, 0.5312, 0.5, 0.5, 0.5, 0.5, 0.4375, 0.5312, 0.875, 0.5312, 0.9375, 0.5, 0.9375, 0.5, 0.875, 0.5312, 0.375, 0.5312, 0.4375, 0.5, 0.4375, 0.5, 0.375, 0.5312, 0.8125, 0.5312, 0.875, 0.5, 0.875, 0.5, 0.8125, 0.5312, 0.3125, 0.5312, 0.375, 0.5, 0.375, 0.5, 0.3125, 0.5312, 0.75, 0.5312, 0.8125, 0.5, 0.8125, 0.5, 0.75, 0.5312, 0.25, 0.5312, 0.3125, 0.5, 0.3125, 0.5, 0.25, 0.5312, 0.6875, 0.5312, 0.75, 0.5, 0.75, 0.5, 0.6875, 0.5, 0.875, 0.5, 0.9375, 0.4688, 0.9375, 0.4688, 0.875, 0.5, 0.375, 0.5, 0.4375, 0.4688, 0.4375, 0.4688, 0.375, 0.5, 0.8125, 0.5, 0.875, 0.4688, 0.875, 0.4688, 0.8125, 0.5, 0.3125, 0.5, 0.375, 0.4688, 0.375, 0.4687, 0.3125, 0.5, 0.75, 0.5, 0.8125, 0.4688, 0.8125, 0.4688, 0.75, 0.5, 0.25, 0.5, 0.3125, 0.4687, 0.3125, 0.4688, 0.25, 0.5, 0.6875, 0.5, 0.75, 0.4688, 0.75, 0.4687, 0.6875, 0.5, 0.1875, 0.5, 0.25, 0.4688, 0.25, 0.4688, 0.1875, 0.5, 0.625, 0.5, 0.6875, 0.4687, 0.6875, 0.4688, 0.625, 0.5, 0.125, 0.5, 0.1875, 0.4688, 0.1875, 0.4688, 0.125, 0.5, 0.5625, 0.5, 0.625, 0.4688, 0.625, 0.4688, 0.5625, 0.5, 0.0625, 0.5, 0.125, 0.4688, 0.125, 0.4688, 0.0625, 0.5, 0.5, 0.5, 0.5625, 0.4688, 0.5625, 0.4687, 0.5, 0.5, 0.9375, 0.4844, 1.0, 0.4688, 0.9375, 0.3125, 0.0625, 0.2812, 0.0625, 0.2812, 0.0625, 0.3125, 0.0625, 0.5, 0.4375, 0.5, 0.5, 0.4687, 0.5, 0.4688, 0.4375, 0.4688, 0.625, 0.4687, 0.6875, 0.4375, 0.6875, 0.4375, 0.625, 0.4688, 0.125, 0.4688, 0.1875, 0.4375, 0.1875, 0.4375, 0.125, 0.4688, 0.5625, 0.4688, 0.625, 0.4375, 0.625, 0.4375, 0.5625, 0.4688, 0.0625, 0.4688, 0.125, 0.4375, 0.125, 0.4375, 0.0625, 0.4687, 0.5, 0.4688, 0.5625, 0.4375, 0.5625, 0.4375, 0.5, 0.4688, 0.9375, 0.4531, 1.0, 0.4375, 0.9375, 0.2188, 0.0625, 0.1875, 0.0625, 0.1875, 0.0625, 0.2188, 0.0625, 0.4688, 0.4375, 0.4687, 0.5, 0.4375, 0.5, 0.4375, 0.4375, 0.4688, 0.875, 0.4688, 0.9375, 0.4375, 0.9375, 0.4375, 0.875, 0.4688, 0.375, 0.4688, 0.4375, 0.4375, 0.4375, 0.4375, 0.375, 0.4688, 0.8125, 0.4688, 0.875, 0.4375, 0.875, 0.4375, 0.8125, 0.4687, 0.3125, 0.4688, 0.375, 0.4375, 0.375, 0.4375, 0.3125, 0.4688, 0.75, 0.4688, 0.8125, 0.4375, 0.8125, 0.4375, 0.75, 0.4688, 0.25, 0.4687, 0.3125, 0.4375, 0.3125, 0.4375, 0.25, 0.4687, 0.6875, 0.4688, 0.75, 0.4375, 0.75, 0.4375, 0.6875, 0.4688, 0.1875, 0.4688, 0.25, 0.4375, 0.25, 0.4375, 0.1875, 0.4375, 0.375, 0.4375, 0.4375, 0.4062, 0.4375, 0.4062, 0.375, 0.4375, 0.8125, 0.4375, 0.875, 0.4062, 0.875, 0.4062, 0.8125, 0.4375, 0.3125, 0.4375, 0.375, 0.4062, 0.375, 0.4062, 0.3125, 0.4375, 0.75, 0.4375, 0.8125, 0.4062, 0.8125, 0.4062, 0.75, 0.4375, 0.25, 0.4375, 0.3125, 0.4062, 0.3125, 0.4062, 0.25, 0.4375, 0.6875, 0.4375, 0.75, 0.4062, 0.75, 0.4062, 0.6875, 0.4375, 0.1875, 0.4375, 0.25, 0.4062, 0.25, 0.4062, 0.1875, 0.4375, 0.625, 0.4375, 0.6875, 0.4062, 0.6875, 0.4062, 0.625, 0.4375, 0.125, 0.4375, 0.1875, 0.4062, 0.1875, 0.4062, 0.125, 0.4375, 0.5625, 0.4375, 0.625, 0.4062, 0.625, 0.4062, 0.5625, 0.4375, 0.0625, 0.4375, 0.125, 0.4062, 0.125, 0.4062, 0.0625, 0.4375, 0.5, 0.4375, 0.5625, 0.4062, 0.5625, 0.4062, 0.5, 0.4375, 0.9375, 0.4219, 1.0, 0.4062, 0.9375, 0.625, 0.0625, 0.5938, 0.0625, 0.5938, 0.0625, 0.625, 0.0625, 0.4375, 0.4375, 0.4375, 0.5, 0.4062, 0.5, 0.4062, 0.4375, 0.4375, 0.875, 0.4375, 0.9375, 0.4062, 0.9375, 0.4062, 0.875, 0.4062, 0.125, 0.4062, 0.1875, 0.375, 0.1875, 0.375, 0.125, 0.4062, 0.5625, 0.4062, 0.625, 0.375, 0.625, 0.375, 0.5625, 0.4062, 0.0625, 0.4062, 0.125, 0.375, 0.125, 0.375, 0.0625, 0.4062, 0.5, 0.4062, 0.5625, 0.375, 0.5625, 0.375, 0.5, 0.4062, 0.9375, 0.3906, 1.0, 0.375, 0.9375, 0.9375, 0.0625, 0.9062, 0.0625, 0.9062, 0.0625, 0.9375, 0.0625, 0.4062, 0.4375, 0.4062, 0.5, 0.375, 0.5, 0.375, 0.4375, 0.4062, 0.875, 0.4062, 0.9375, 0.375, 0.9375, 0.375, 0.875, 0.4062, 0.375, 0.4062, 0.4375, 0.375, 0.4375, 0.375, 0.375, 0.4062, 0.8125, 0.4062, 0.875, 0.375, 0.875, 0.375, 0.8125, 0.4062, 0.3125, 0.4062, 0.375, 0.375, 0.375, 0.375, 0.3125, 0.4062, 0.75, 0.4062, 0.8125, 0.375, 0.8125, 0.375, 0.75, 0.4062, 0.25, 0.4062, 0.3125, 0.375, 0.3125, 0.375, 0.25, 0.4062, 0.6875, 0.4062, 0.75, 0.375, 0.75, 0.375, 0.6875, 0.4062, 0.1875, 0.4062, 0.25, 0.375, 0.25, 0.375, 0.1875, 0.4062, 0.625, 0.4062, 0.6875, 0.375, 0.6875, 0.375, 0.625, 0.375, 0.3125, 0.375, 0.375, 0.3438, 0.375, 0.3438, 0.3125, 0.375, 0.75, 0.375, 0.8125, 0.3438, 0.8125, 0.3438, 0.75, 0.375, 0.25, 0.375, 0.3125, 0.3438, 0.3125, 0.3438, 0.25, 0.375, 0.6875, 0.375, 0.75, 0.3438, 0.75, 0.3438, 0.6875, 0.375, 0.1875, 0.375, 0.25, 0.3438, 0.25, 0.3438, 0.1875, 0.375, 0.625, 0.375, 0.6875, 0.3438, 0.6875, 0.3438, 0.625, 0.375, 0.125, 0.375, 0.1875, 0.3438, 0.1875, 0.3438, 0.125, 0.375, 0.5625, 0.375, 0.625, 0.3438, 0.625, 0.3438, 0.5625, 0.375, 0.0625, 0.375, 0.125, 0.3438, 0.125, 0.3438, 0.0625, 0.375, 0.5, 0.375, 0.5625, 0.3438, 0.5625, 0.3437, 0.5, 0.375, 0.9375, 0.3594, 1.0, 0.3438, 0.9375, 0.3438, 0.0625, 0.3125, 0.0625, 0.3125, 0.0625, 0.3438, 0.0625, 0.375, 0.4375, 0.375, 0.5, 0.3437, 0.5, 0.3438, 0.4375, 0.375, 0.875, 0.375, 0.9375, 0.3438, 0.9375, 0.3438, 0.875, 0.375, 0.375, 0.375, 0.4375, 0.3438, 0.4375, 0.3438, 0.375, 0.375, 0.8125, 0.375, 0.875, 0.3438, 0.875, 0.3438, 0.8125, 0.3438, 0.0625, 0.3438, 0.125, 0.3125, 0.125, 0.3125, 0.0625, 0.3437, 0.5, 0.3438, 0.5625, 0.3125, 0.5625, 0.3125, 0.5, 0.3438, 0.9375, 0.3281, 1.0, 0.3125, 0.9375, 0.8438, 0.0625, 0.8125, 0.0625, 0.8125, 0.0625, 0.8438, 0.0625, 0.3438, 0.4375, 0.3437, 0.5, 0.3125, 0.5, 0.3125, 0.4375, 0.3438, 0.875, 0.3438, 0.9375, 0.3125, 0.9375, 0.3125, 0.875, 0.3438, 0.375, 0.3438, 0.4375, 0.3125, 0.4375, 0.3125, 0.375, 0.3438, 0.8125, 0.3438, 0.875, 0.3125, 0.875, 0.3125, 0.8125, 0.3438, 0.3125, 0.3438, 0.375, 0.3125, 0.375, 0.3125, 0.3125, 0.3438, 0.75, 0.3438, 0.8125, 0.3125, 0.8125, 0.3125, 0.75, 0.3438, 0.25, 0.3438, 0.3125, 0.3125, 0.3125, 0.3125, 0.25, 0.3438, 0.6875, 0.3438, 0.75, 0.3125, 0.75, 0.3125, 0.6875, 0.3438, 0.1875, 0.3438, 0.25, 0.3125, 0.25, 0.3125, 0.1875, 0.3438, 0.625, 0.3438, 0.6875, 0.3125, 0.6875, 0.3125, 0.625, 0.3438, 0.125, 0.3438, 0.1875, 0.3125, 0.1875, 0.3125, 0.125, 0.3438, 0.5625, 0.3438, 0.625, 0.3125, 0.625, 0.3125, 0.5625, 0.3125, 0.75, 0.3125, 0.8125, 0.2812, 0.8125, 0.2812, 0.75, 0.3125, 0.25, 0.3125, 0.3125, 0.2812, 0.3125, 0.2812, 0.25, 0.3125, 0.6875, 0.3125, 0.75, 0.2812, 0.75, 0.2812, 0.6875, 0.3125, 0.1875, 0.3125, 0.25, 0.2812, 0.25, 0.2812, 0.1875, 0.3125, 0.625, 0.3125, 0.6875, 0.2812, 0.6875, 0.2812, 0.625, 0.3125, 0.125, 0.3125, 0.1875, 0.2812, 0.1875, 0.2812, 0.125, 0.3125, 0.5625, 0.3125, 0.625, 0.2812, 0.625, 0.2812, 0.5625, 0.3125, 0.0625, 0.3125, 0.125, 0.2812, 0.125, 0.2812, 0.0625, 0.3125, 0.5, 0.3125, 0.5625, 0.2812, 0.5625, 0.2812, 0.5, 0.3125, 0.9375, 0.2969, 1.0, 0.2812, 0.9375, 0.25, 0.0625, 0.2188, 0.0625, 0.2188, 0.0625, 0.25, 0.0625, 0.3125, 0.4375, 0.3125, 0.5, 0.2812, 0.5, 0.2812, 0.4375, 0.3125, 0.875, 0.3125, 0.9375, 0.2812, 0.9375, 0.2812, 0.875, 0.3125, 0.375, 0.3125, 0.4375, 0.2812, 0.4375, 0.2812, 0.375, 0.3125, 0.8125, 0.3125, 0.875, 0.2812, 0.875, 0.2812, 0.8125, 0.3125, 0.3125, 0.3125, 0.375, 0.2812, 0.375, 0.2812, 0.3125, 0.2812, 0.5, 0.2812, 0.5625, 0.25, 0.5625, 0.25, 0.5, 0.2812, 0.9375, 0.2656, 1.0, 0.25, 0.9375, 0.6562, 0.0625, 0.625, 0.0625, 0.625, 0.0625, 0.6562, 0.0625, 0.2812, 0.4375, 0.2812, 0.5, 0.25, 0.5, 0.25, 0.4375, 0.2812, 0.875, 0.2812, 0.9375, 0.25, 0.9375, 0.25, 0.875, 0.2812, 0.375, 0.2812, 0.4375, 0.25, 0.4375, 0.25, 0.375, 0.2812, 0.8125, 0.2812, 0.875, 0.25, 0.875, 0.25, 0.8125, 0.2812, 0.3125, 0.2812, 0.375, 0.25, 0.375, 0.25, 0.3125, 0.2812, 0.75, 0.2812, 0.8125, 0.25, 0.8125, 0.25, 0.75, 0.2812, 0.25, 0.2812, 0.3125, 0.25, 0.3125, 0.25, 0.25, 0.2812, 0.6875, 0.2812, 0.75, 0.25, 0.75, 0.25, 0.6875, 0.2812, 0.1875, 0.2812, 0.25, 0.25, 0.25, 0.25, 0.1875, 0.2812, 0.625, 0.2812, 0.6875, 0.25, 0.6875, 0.25, 0.625, 0.2812, 0.125, 0.2812, 0.1875, 0.25, 0.1875, 0.25, 0.125, 0.2812, 0.5625, 0.2812, 0.625, 0.25, 0.625, 0.25, 0.5625, 0.2812, 0.0625, 0.2812, 0.125, 0.25, 0.125, 0.25, 0.0625, 0.25, 0.25, 0.25, 0.3125, 0.2188, 0.3125, 0.2188, 0.25, 0.25, 0.6875, 0.25, 0.75, 0.2188, 0.75, 0.2188, 0.6875, 0.25, 0.1875, 0.25, 0.25, 0.2188, 0.25, 0.2188, 0.1875, 0.25, 0.625, 0.25, 0.6875, 0.2188, 0.6875, 0.2188, 0.625, 0.25, 0.125, 0.25, 0.1875, 0.2188, 0.1875, 0.2188, 0.125, 0.25, 0.5625, 0.25, 0.625, 0.2188, 0.625, 0.2188, 0.5625, 0.25, 0.0625, 0.25, 0.125, 0.2188, 0.125, 0.2188, 0.0625, 0.25, 0.5, 0.25, 0.5625, 0.2188, 0.5625, 0.2187, 0.5, 0.25, 0.9375, 0.2344, 1.0, 0.2188, 0.9375, 0.8125, 0.0625, 0.7812, 0.0625, 0.7812, 0.0625, 0.8125, 0.0625, 0.25, 0.4375, 0.25, 0.5, 0.2187, 0.5, 0.2188, 0.4375, 0.25, 0.875, 0.25, 0.9375, 0.2188, 0.9375, 0.2188, 0.875, 0.25, 0.375, 0.25, 0.4375, 0.2188, 0.4375, 0.2188, 0.375, 0.25, 0.8125, 0.25, 0.875, 0.2188, 0.875, 0.2188, 0.8125, 0.25, 0.3125, 0.25, 0.375, 0.2188, 0.375, 0.2188, 0.3125, 0.25, 0.75, 0.25, 0.8125, 0.2188, 0.8125, 0.2188, 0.75, 0.2188, 0.9375, 0.2031, 1.0, 0.1875, 0.9375, 0.6875, 0.0625, 0.6562, 0.0625, 0.6562, 0.0625, 0.6875, 0.0625, 0.2188, 0.4375, 0.2187, 0.5, 0.1875, 0.5, 0.1875, 0.4375, 0.2188, 0.875, 0.2188, 0.9375, 0.1875, 0.9375, 0.1875, 0.875, 0.2188, 0.375, 0.2188, 0.4375, 0.1875, 0.4375, 0.1875, 0.375, 0.2188, 0.8125, 0.2188, 0.875, 0.1875, 0.875, 0.1875, 0.8125, 0.2188, 0.3125, 0.2188, 0.375, 0.1875, 0.375, 0.1875, 0.3125, 0.2188, 0.75, 0.2188, 0.8125, 0.1875, 0.8125, 0.1875, 0.75, 0.2188, 0.25, 0.2188, 0.3125, 0.1875, 0.3125, 0.1875, 0.25, 0.2188, 0.6875, 0.2188, 0.75, 0.1875, 0.75, 0.1875, 0.6875, 0.2188, 0.1875, 0.2188, 0.25, 0.1875, 0.25, 0.1875, 0.1875, 0.2188, 0.625, 0.2188, 0.6875, 0.1875, 0.6875, 0.1875, 0.625, 0.2188, 0.125, 0.2188, 0.1875, 0.1875, 0.1875, 0.1875, 0.125, 0.2188, 0.5625, 0.2188, 0.625, 0.1875, 0.625, 0.1875, 0.5625, 0.2188, 0.0625, 0.2188, 0.125, 0.1875, 0.125, 0.1875, 0.0625, 0.2187, 0.5, 0.2188, 0.5625, 0.1875, 0.5625, 0.1875, 0.5, 0.1875, 0.6875, 0.1875, 0.75, 0.1562, 0.75, 0.1562, 0.6875, 0.1875, 0.1875, 0.1875, 0.25, 0.1562, 0.25, 0.1562, 0.1875, 0.1875, 0.625, 0.1875, 0.6875, 0.1562, 0.6875, 0.1563, 0.625, 0.1875, 0.125, 0.1875, 0.1875, 0.1562, 0.1875, 0.1562, 0.125, 0.1875, 0.5625, 0.1875, 0.625, 0.1563, 0.625, 0.1562, 0.5625, 0.1875, 0.0625, 0.1875, 0.125, 0.1562, 0.125, 0.1563, 0.0625, 0.1875, 0.5, 0.1875, 0.5625, 0.1562, 0.5625, 0.1562, 0.5, 0.1875, 0.9375, 0.1719, 1.0, 0.1563, 0.9375, 0.75, 0.0625, 0.7188, 0.0625, 0.7188, 0.0625, 0.75, 0.0625, 0.1875, 0.4375, 0.1875, 0.5, 0.1562, 0.5, 0.1562, 0.4375, 0.1875, 0.875, 0.1875, 0.9375, 0.1563, 0.9375, 0.1562, 0.875, 0.1875, 0.375, 0.1875, 0.4375, 0.1562, 0.4375, 0.1563, 0.375, 0.1875, 0.8125, 0.1875, 0.875, 0.1562, 0.875, 0.1562, 0.8125, 0.1875, 0.3125, 0.1875, 0.375, 0.1563, 0.375, 0.1562, 0.3125, 0.1875, 0.75, 0.1875, 0.8125, 0.1562, 0.8125, 0.1562, 0.75, 0.1875, 0.25, 0.1875, 0.3125, 0.1562, 0.3125, 0.1562, 0.25, 0.1562, 0.4375, 0.1562, 0.5, 0.125, 0.5, 0.125, 0.4375, 0.1562, 0.875, 0.1563, 0.9375, 0.125, 0.9375, 0.125, 0.875, 0.1563, 0.375, 0.1562, 0.4375, 0.125, 0.4375, 0.125, 0.375, 0.1562, 0.8125, 0.1562, 0.875, 0.125, 0.875, 0.125, 0.8125, 0.1562, 0.3125, 0.1563, 0.375, 0.125, 0.375, 0.125, 0.3125, 0.1562, 0.75, 0.1562, 0.8125, 0.125, 0.8125, 0.125, 0.75, 0.1562, 0.25, 0.1562, 0.3125, 0.125, 0.3125, 0.125, 0.25, 0.1562, 0.6875, 0.1562, 0.75, 0.125, 0.75, 0.125, 0.6875, 0.1562, 0.1875, 0.1562, 0.25, 0.125, 0.25, 0.125, 0.1875, 0.1563, 0.625, 0.1562, 0.6875, 0.125, 0.6875, 0.125, 0.625, 0.1562, 0.125, 0.1562, 0.1875, 0.125, 0.1875, 0.125, 0.125, 0.1562, 0.5625, 0.1563, 0.625, 0.125, 0.625, 0.125, 0.5625, 0.1563, 0.0625, 0.1562, 0.125, 0.125, 0.125, 0.125, 0.0625, 0.1562, 0.5, 0.1562, 0.5625, 0.125, 0.5625, 0.125, 0.5, 0.1563, 0.9375, 0.1406, 1.0, 0.125, 0.9375, 0.0625, 0.0625, 0.03125, 0.0625, 0.03125, 0.0625, 0.0625, 0.0625, 0.125, 0.1875, 0.125, 0.25, 0.09375, 0.25, 0.09375, 0.1875, 0.125, 0.625, 0.125, 0.6875, 0.09375, 0.6875, 0.09375, 0.625, 0.125, 0.125, 0.125, 0.1875, 0.09375, 0.1875, 0.09375, 0.125, 0.125, 0.5625, 0.125, 0.625, 0.09375, 0.625, 0.09375, 0.5625, 0.125, 0.0625, 0.125, 0.125, 0.09375, 0.125, 0.09375, 0.0625, 0.125, 0.5, 0.125, 0.5625, 0.09375, 0.5625, 0.09375, 0.5, 0.125, 0.9375, 0.1094, 1.0, 0.09375, 0.9375, 0.4375, 0.0625, 0.4062, 0.0625, 0.4062, 0.0625, 0.4375, 0.0625, 0.125, 0.4375, 0.125, 0.5, 0.09375, 0.5, 0.09375, 0.4375, 0.125, 0.875, 0.125, 0.9375, 0.09375, 0.9375, 0.09375, 0.875, 0.125, 0.375, 0.125, 0.4375, 0.09375, 0.4375, 0.09375, 0.375, 0.125, 0.8125, 0.125, 0.875, 0.09375, 0.875, 0.09375, 0.8125, 0.125, 0.3125, 0.125, 0.375, 0.09375, 0.375, 0.09375, 0.3125, 0.125, 0.75, 0.125, 0.8125, 0.09375, 0.8125, 0.09375, 0.75, 0.125, 0.25, 0.125, 0.3125, 0.09375, 0.3125, 0.09375, 0.25, 0.125, 0.6875, 0.125, 0.75, 0.09375, 0.75, 0.09375, 0.6875, 0.09375, 0.375, 0.09375, 0.4375, 0.0625, 0.4375, 0.0625, 0.375, 0.09375, 0.8125, 0.09375, 0.875, 0.0625, 0.875, 0.0625, 0.8125, 0.09375, 0.3125, 0.09375, 0.375, 0.0625, 0.375, 0.0625, 0.3125, 0.09375, 0.75, 0.09375, 0.8125, 0.0625, 0.8125, 0.0625, 0.75, 0.09375, 0.25, 0.09375, 0.3125, 0.0625, 0.3125, 0.0625, 0.25, 0.09375, 0.6875, 0.09375, 0.75, 0.0625, 0.75, 0.0625, 0.6875, 0.09375, 0.1875, 0.09375, 0.25, 0.0625, 0.25, 0.0625, 0.1875, 0.09375, 0.625, 0.09375, 0.6875, 0.0625, 0.6875, 0.0625, 0.625, 0.09375, 0.125, 0.09375, 0.1875, 0.0625, 0.1875, 0.0625, 0.125, 0.09375, 0.5625, 0.09375, 0.625, 0.0625, 0.625, 0.0625, 0.5625, 0.09375, 0.0625, 0.09375, 0.125, 0.0625, 0.125, 0.0625, 0.0625, 0.09375, 0.5, 0.09375, 0.5625, 0.0625, 0.5625, 0.0625, 0.5, 0.09375, 0.9375, 0.07812, 1.0, 0.0625, 0.9375, 0.1875, 0.0625, 0.1563, 0.0625, 0.1563, 0.0625, 0.1875, 0.0625, 0.09375, 0.4375, 0.09375, 0.5, 0.0625, 0.5, 0.0625, 0.4375, 0.09375, 0.875, 0.09375, 0.9375, 0.0625, 0.9375, 0.0625, 0.875, 0.0625, 0.125, 0.0625, 0.1875, 0.03125, 0.1875, 0.03125, 0.125, 0.0625, 0.5625, 0.0625, 0.625, 0.03125, 0.625, 0.03125, 0.5625, 0.0625, 0.0625, 0.0625, 0.125, 0.03125, 0.125, 0.03125, 0.0625, 0.0625, 0.5, 0.0625, 0.5625, 0.03125, 0.5625, 0.03125, 0.5, 0.0625, 0.9375, 0.04687, 1.0, 0.03125, 0.9375, 0.5938, 0.0625, 0.5625, 0.0625, 0.5625, 0.0625, 0.5938, 0.0625, 0.0625, 0.4375, 0.0625, 0.5, 0.03125, 0.5, 0.03125, 0.4375, 0.0625, 0.875, 0.0625, 0.9375, 0.03125, 0.9375, 0.03125, 0.875, 0.0625, 0.375, 0.0625, 0.4375, 0.03125, 0.4375, 0.03125, 0.375, 0.0625, 0.8125, 0.0625, 0.875, 0.03125, 0.875, 0.03125, 0.8125, 0.0625, 0.3125, 0.0625, 0.375, 0.03125, 0.375, 0.03125, 0.3125, 0.0625, 0.75, 0.0625, 0.8125, 0.03125, 0.8125, 0.03125, 0.75, 0.0625, 0.25, 0.0625, 0.3125, 0.03125, 0.3125, 0.03125, 0.25, 0.0625, 0.6875, 0.0625, 0.75, 0.03125, 0.75, 0.03125, 0.6875, 0.0625, 0.1875, 0.0625, 0.25, 0.03125, 0.25, 0.03125, 0.1875, 0.0625, 0.625, 0.0625, 0.6875, 0.03125, 0.6875, 0.03125, 0.625, 0.03125, 0.8125, 0.03125, 0.875, 0.0, 0.875, 0.0, 0.8125, 0.03125, 0.3125, 0.03125, 0.375, 0.0, 0.375, 0.0, 0.3125, 0.03125, 0.75, 0.03125, 0.8125, 0.0, 0.8125, 0.0, 0.75, 0.03125, 0.25, 0.03125, 0.3125, 0.0, 0.3125, 0.0, 0.25, 0.03125, 0.6875, 0.03125, 0.75, 0.0, 0.75, 0.0, 0.6875, 0.03125, 0.1875, 0.03125, 0.25, 0.0, 0.25, 0.0, 0.1875, 0.03125, 0.625, 0.03125, 0.6875, 0.0, 0.6875, 0.0, 0.625, 0.03125, 0.125, 0.03125, 0.1875, 0.0, 0.1875, 0.0, 0.125, 0.03125, 0.5625, 0.03125, 0.625, 0.0, 0.625, 0.0, 0.5625, 0.03125, 0.0625, 0.03125, 0.125, 0.0, 0.125, 0.0, 0.0625, 0.03125, 0.5, 0.03125, 0.5625, 0.0, 0.5625, 0.0, 0.5, 0.03125, 0.9375, 0.01562, 1.0, 0.0, 0.9375, 0.1563, 0.0625, 0.125, 0.0625, 0.125, 0.0625, 0.1563, 0.0625, 0.03125, 0.4375, 0.03125, 0.5, 0.0, 0.5, 0.0, 0.4375, 0.03125, 0.875, 0.03125, 0.9375, 0.0, 0.9375, 0.0, 0.875, 0.03125, 0.375, 0.03125, 0.4375, 0.0, 0.4375, 0.0, 0.375, 1.0, 0.5625, 1.0, 0.625, 0.9688, 0.625, 0.9687, 0.5625, 1.0, 0.0625, 1.0, 0.125, 0.9687, 0.125, 0.9688, 0.0625, 1.0, 0.5, 1.0, 0.5625, 0.9687, 0.5625, 0.9687, 0.5, 1.0, 0.9375, 0.9844, 1.0, 0.9688, 0.9375, 0.5625, 0.0625, 0.5312, 0.0625, 0.5312, 0.0625, 0.5625, 0.0625, 1.0, 0.4375, 1.0, 0.5, 0.9687, 0.5, 0.9687, 0.4375, 1.0, 0.875, 1.0, 0.9375, 0.9688, 0.9375, 0.9687, 0.875, 1.0, 0.375, 1.0, 0.4375, 0.9687, 0.4375, 0.9688, 0.375, 1.0, 0.8125, 1.0, 0.875, 0.9687, 0.875, 0.9687, 0.8125, 1.0, 0.3125, 1.0, 0.375, 0.9688, 0.375, 0.9687, 0.3125, 1.0, 0.75, 1.0, 0.8125, 0.9687, 0.8125, 0.9688, 0.75, 1.0, 0.25, 1.0, 0.3125, 0.9687, 0.3125, 0.9688, 0.25, 1.0, 0.6875, 1.0, 0.75, 0.9688, 0.75, 0.9687, 0.6875, 1.0, 0.1875, 1.0, 0.25, 0.9688, 0.25, 0.9687, 0.1875, 1.0, 0.625, 1.0, 0.6875, 0.9687, 0.6875, 0.9688, 0.625, 1.0, 0.125, 1.0, 0.1875, 0.9687, 0.1875, 0.9687, 0.125, 0.9687, 0.3125, 0.9688, 0.375, 0.9375, 0.375, 0.9375, 0.3125, 0.9688, 0.75, 0.9687, 0.8125, 0.9375, 0.8125, 0.9375, 0.75, 0.9688, 0.25, 0.9687, 0.3125, 0.9375, 0.3125, 0.9375, 0.25, 0.9687, 0.6875, 0.9688, 0.75, 0.9375, 0.75, 0.9375, 0.6875, 0.9687, 0.1875, 0.9688, 0.25, 0.9375, 0.25, 0.9375, 0.1875, 0.9688, 0.625, 0.9687, 0.6875, 0.9375, 0.6875, 0.9375, 0.625, 0.9687, 0.125, 0.9687, 0.1875, 0.9375, 0.1875, 0.9375, 0.125, 0.9687, 0.5625, 0.9688, 0.625, 0.9375, 0.625, 0.9375, 0.5625, 0.9688, 0.0625, 0.9687, 0.125, 0.9375, 0.125, 0.9375, 0.0625, 0.9687, 0.5, 0.9687, 0.5625, 0.9375, 0.5625, 0.9375, 0.5, 0.9688, 0.9375, 0.9531, 1.0, 0.9375, 0.9375, 0.7812, 0.0625, 0.75, 0.0625, 0.75, 0.0625, 0.7812, 0.0625, 0.9687, 0.4375, 0.9687, 0.5, 0.9375, 0.5, 0.9375, 0.4375, 0.9687, 0.875, 0.9688, 0.9375, 0.9375, 0.9375, 0.9375, 0.875, 0.9688, 0.375, 0.9687, 0.4375, 0.9375, 0.4375, 0.9375, 0.375, 0.9687, 0.8125, 0.9687, 0.875, 0.9375, 0.875, 0.9375, 0.8125, 0.9375, 0.0625, 0.9375, 0.125, 0.9062, 0.125, 0.9062, 0.0625, 0.9375, 0.5, 0.9375, 0.5625, 0.9062, 0.5625, 0.9062, 0.5, 0.9375, 0.9375, 0.9219, 1.0, 0.9062, 0.9375, 0.125, 0.0625, 0.09375, 0.0625, 0.09375, 0.0625, 0.125, 0.0625, 0.9375, 0.4375, 0.9375, 0.5, 0.9062, 0.5, 0.9062, 0.4375, 0.9375, 0.875, 0.9375, 0.9375, 0.9062, 0.9375, 0.9062, 0.875, 0.9375, 0.375, 0.9375, 0.4375, 0.9062, 0.4375, 0.9062, 0.375, 0.9375, 0.8125, 0.9375, 0.875, 0.9062, 0.875, 0.9062, 0.8125, 0.9375, 0.3125, 0.9375, 0.375, 0.9062, 0.375, 0.9062, 0.3125, 0.9375, 0.75, 0.9375, 0.8125, 0.9062, 0.8125, 0.9062, 0.75, 0.9375, 0.25, 0.9375, 0.3125, 0.9062, 0.3125, 0.9062, 0.25, 0.9375, 0.6875, 0.9375, 0.75, 0.9062, 0.75, 0.9062, 0.6875, 0.9375, 0.1875, 0.9375, 0.25, 0.9062, 0.25, 0.9062, 0.1875, 0.9375, 0.625, 0.9375, 0.6875, 0.9062, 0.6875, 0.9062, 0.625, 0.9375, 0.125, 0.9375, 0.1875, 0.9062, 0.1875, 0.9062, 0.125, 0.9375, 0.5625, 0.9375, 0.625, 0.9062, 0.625, 0.9062, 0.5625, 0.9062, 0.75, 0.9062, 0.8125, 0.875, 0.8125, 0.875, 0.75, 0.9062, 0.25, 0.9062, 0.3125, 0.875, 0.3125, 0.875, 0.25, 0.9062, 0.6875, 0.9062, 0.75, 0.875, 0.75, 0.875, 0.6875, 0.9062, 0.1875, 0.9062, 0.25, 0.875, 0.25, 0.875, 0.1875, 0.9062, 0.625, 0.9062, 0.6875, 0.875, 0.6875, 0.875, 0.625, 0.9062, 0.125, 0.9062, 0.1875, 0.875, 0.1875, 0.875, 0.125, 0.9062, 0.5625, 0.9062, 0.625, 0.875, 0.625, 0.875, 0.5625, 0.9062, 0.0625, 0.9062, 0.125, 0.875, 0.125, 0.875, 0.0625, 0.9062, 0.5, 0.9062, 0.5625, 0.875, 0.5625, 0.875, 0.5, 0.9062, 0.9375, 0.8906, 1.0, 0.875, 0.9375, 0.5312, 0.0625, 0.5, 0.0625, 0.5, 0.0625, 0.5312, 0.0625, 0.9062, 0.4375, 0.9062, 0.5, 0.875, 0.5, 0.875, 0.4375, 0.9062, 0.875, 0.9062, 0.9375, 0.875, 0.9375, 0.875, 0.875, 0.9062, 0.375, 0.9062, 0.4375, 0.875, 0.4375, 0.875, 0.375, 0.9062, 0.8125, 0.9062, 0.875, 0.875, 0.875, 0.875, 0.8125, 0.9062, 0.3125, 0.9062, 0.375, 0.875, 0.375, 0.875, 0.3125, 0.875, 0.5, 0.875, 0.5625, 0.8437, 0.5625, 0.8437, 0.5, 0.875, 0.9375, 0.8594, 1.0, 0.8438, 0.9375, 0.5, 0.0625, 0.4688, 0.0625, 0.4688, 0.0625, 0.5, 0.0625, 0.875, 0.4375, 0.875, 0.5, 0.8437, 0.5, 0.8437, 0.4375, 0.875, 0.875, 0.875, 0.9375, 0.8438, 0.9375, 0.8438, 0.875, 0.875, 0.375, 0.875, 0.4375, 0.8437, 0.4375, 0.8438, 0.375, 0.875, 0.8125, 0.875, 0.875, 0.8438, 0.875, 0.8437, 0.8125, 0.875, 0.3125, 0.875, 0.375, 0.8438, 0.375, 0.8437, 0.3125, 0.875, 0.75, 0.875, 0.8125, 0.8437, 0.8125, 0.8438, 0.75, 0.875, 0.25, 0.875, 0.3125, 0.8437, 0.3125, 0.8438, 0.25, 0.875, 0.6875, 0.875, 0.75, 0.8438, 0.75, 0.8437, 0.6875, 0.875, 0.1875, 0.875, 0.25, 0.8438, 0.25, 0.8437, 0.1875, 0.875, 0.625, 0.875, 0.6875, 0.8437, 0.6875, 0.8438, 0.625, 0.875, 0.125, 0.875, 0.1875, 0.8437, 0.1875, 0.8438, 0.125, 0.875, 0.5625, 0.875, 0.625, 0.8438, 0.625, 0.8437, 0.5625, 0.875, 0.0625, 0.875, 0.125, 0.8438, 0.125, 0.8438, 0.0625, 0.8438, 0.25, 0.8437, 0.3125, 0.8125, 0.3125, 0.8125, 0.25, 0.8437, 0.6875, 0.8438, 0.75, 0.8125, 0.75, 0.8125, 0.6875, 0.8437, 0.1875, 0.8438, 0.25, 0.8125, 0.25, 0.8125, 0.1875, 0.8438, 0.625, 0.8437, 0.6875, 0.8125, 0.6875, 0.8125, 0.625, 0.8438, 0.125, 0.8437, 0.1875, 0.8125, 0.1875, 0.8125, 0.125, 0.8437, 0.5625, 0.8438, 0.625, 0.8125, 0.625, 0.8125, 0.5625, 0.8438, 0.0625, 0.8438, 0.125, 0.8125, 0.125, 0.8125, 0.0625, 0.8437, 0.5, 0.8437, 0.5625, 0.8125, 0.5625, 0.8125, 0.5, 0.8438, 0.9375, 0.8281, 1.0, 0.8125, 0.9375, 0.09375, 0.0625, 0.0625, 0.0625, 0.0625, 0.0625, 0.09375, 0.0625, 0.8437, 0.4375, 0.8437, 0.5, 0.8125, 0.5, 0.8125, 0.4375, 0.8438, 0.875, 0.8438, 0.9375, 0.8125, 0.9375, 0.8125, 0.875, 0.8438, 0.375, 0.8437, 0.4375, 0.8125, 0.4375, 0.8125, 0.375, 0.8437, 0.8125, 0.8438, 0.875, 0.8125, 0.875, 0.8125, 0.8125, 0.8437, 0.3125, 0.8438, 0.375, 0.8125, 0.375, 0.8125, 0.3125, 0.8438, 0.75, 0.8437, 0.8125, 0.8125, 0.8125, 0.8125, 0.75, 0.4688, 0.0625, 0.4375, 0.0625, 0.4375, 0.0625, 0.4688, 0.0625, 0.8125, 0.4375, 0.8125, 0.5, 0.7812, 0.5, 0.7812, 0.4375, 0.8125, 0.875, 0.8125, 0.9375, 0.7812, 0.9375, 0.7812, 0.875, 0.8125, 0.375, 0.8125, 0.4375, 0.7812, 0.4375, 0.7812, 0.375, 0.8125, 0.8125, 0.8125, 0.875, 0.7812, 0.875, 0.7812, 0.8125, 0.8125, 0.3125, 0.8125, 0.375, 0.7812, 0.375, 0.7812, 0.3125, 0.8125, 0.75, 0.8125, 0.8125, 0.7812, 0.8125, 0.7812, 0.75, 0.8125, 0.25, 0.8125, 0.3125, 0.7812, 0.3125, 0.7812, 0.25, 0.8125, 0.6875, 0.8125, 0.75, 0.7812, 0.75, 0.7812, 0.6875, 0.8125, 0.1875, 0.8125, 0.25, 0.7812, 0.25, 0.7812, 0.1875, 0.8125, 0.625, 0.8125, 0.6875, 0.7812, 0.6875, 0.7812, 0.625, 0.8125, 0.125, 0.8125, 0.1875, 0.7812, 0.1875, 0.7812, 0.125, 0.8125, 0.5625, 0.8125, 0.625, 0.7812, 0.625, 0.7812, 0.5625, 0.8125, 0.0625, 0.8125, 0.125, 0.7812, 0.125, 0.7812, 0.0625, 0.8125, 0.5, 0.8125, 0.5625, 0.7812, 0.5625, 0.7812, 0.5, 0.8125, 0.9375, 0.7969, 1.0, 0.7812, 0.9375, 0.7812, 0.1875, 0.7812, 0.25, 0.75, 0.25, 0.75, 0.1875, 0.7812, 0.625, 0.7812, 0.6875, 0.75, 0.6875, 0.75, 0.625, 0.7812, 0.125, 0.7812, 0.1875, 0.75, 0.1875, 0.75, 0.125, 0.7812, 0.5625, 0.7812, 0.625, 0.75, 0.625, 0.75, 0.5625, 0.7812, 0.0625, 0.7812, 0.125, 0.75, 0.125, 0.75, 0.0625, 0.7812, 0.5, 0.7812, 0.5625, 0.75, 0.5625, 0.75, 0.5, 0.7812, 0.9375, 0.7656, 1.0, 0.75, 0.9375, 0.03125, 0.0625, 0.0, 0.0625, 0.0, 0.0625, 0.03125, 0.0625, 0.7812, 0.4375, 0.7812, 0.5, 0.75, 0.5, 0.75, 0.4375, 0.7812, 0.875, 0.7812, 0.9375, 0.75, 0.9375, 0.75, 0.875, 0.7812, 0.375, 0.7812, 0.4375, 0.75, 0.4375, 0.75, 0.375, 0.7812, 0.8125, 0.7812, 0.875, 0.75, 0.875, 0.75, 0.8125, 0.7812, 0.3125, 0.7812, 0.375, 0.75, 0.375, 0.75, 0.3125, 0.7812, 0.75, 0.7812, 0.8125, 0.75, 0.8125, 0.75, 0.75, 0.7812, 0.25, 0.7812, 0.3125, 0.75, 0.3125, 0.75, 0.25, 0.7812, 0.6875, 0.7812, 0.75, 0.75, 0.75, 0.75, 0.6875])
me_cylinder_002.materials.append(mat_steel)
me_cylinder_002.update()
me_cube_005 = bpy.data.meshes.new('Cube.005')
me_cube_005.from_pydata([(0.5125, -0.6, -0.1), (0.5125, -0.6, 1.9), (0.5125, 6.0, -0.1), (0.5125, 6.0, 5.9), (1.515, 5.0, -0.1), (1.515, 5.0, 6.9), (1.515, 6.0, -0.1), (1.515, 6.0, 6.9), (4.75e-08, -0.6, 1.9), (4.75e-08, 6.0, 5.9), (5.96e-08, 6.0, 6.9), (0.5125, -1.0, -0.1), (0.5125, -1.0, 1.9), (4.75e-08, -1.0, 1.9), (2.815, 5.0, -0.1), (2.815, 5.0, 6.9), (1.465, 10.0, -0.1), (1.465, 10.0, 6.9), (0.0, 10.0, -0.1), (0.0, 10.0, 6.9), (5.96e-08, 5.0, 6.9), (1.515, -1.0, 6.9), (2.815, -1.0, -0.1), (2.815, -1.0, 6.9), (5.96e-08, -1.0, 6.9), (0.5125, 5.1, 5.9), (5.96e-08, 5.1, 5.9), (2.347, 6.726, 3.9), (2.347, 6.726, 5.95), (2.066, 7.783, 5.95), (2.066, 7.783, 3.9), (2.83, 6.854, 3.9), (2.83, 6.854, 5.95), (2.549, 7.912, 5.95), (2.549, 7.912, 3.9)], [], [(0, 1, 25, 3, 2), (2, 3, 7, 6), (6, 7, 5, 4), (14, 15, 27, 30, 29, 17, 16), (3, 25, 26, 9), (7, 3, 9, 10), (8, 1, 12, 13), (1, 0, 11, 12), (4, 5, 15, 14), (16, 17, 19, 18), (5, 7, 10, 20), (5, 20, 24, 21), (14, 15, 23, 22), (15, 5, 21, 23), (26, 25, 1, 8), (17, 29, 28, 27, 15), (29, 30, 34, 33), (32, 33, 34, 31), (27, 28, 32, 31), (28, 29, 33, 32)])
_uv = me_cube_005.uv_layers.new(name='UVMap')
_uv.uv.foreach_set('vector', [0.375, 0.0, 0.625, 0.0, 0.625, 0.2296, 0.625, 0.25, 0.375, 0.25, 0.375, 0.25, 0.625, 0.25, 0.625, 0.5, 0.375, 0.5, 0.375, 0.5, 0.625, 0.5, 0.625, 0.75, 0.375, 0.75, 0.375, 0.75, 0.625, 0.75, 0.5219, 0.75, 0.5293, 0.75, 0.5399, 0.75, 0.625, 0.75, 0.375, 0.75, 0.625, 0.25, 0.625, 0.2296, 0.625, 0.2298, 0.625, 0.25, 0.625, 0.5, 0.625, 0.25, 0.625, 0.25, 0.625, 0.3945, 0.625, 0.0, 0.625, 0.0, 0.625, 0.0, 0.625, 0.0, 0.625, 0.0, 0.375, 0.0, 0.375, 0.0, 0.625, 0.0, 0.375, 0.75, 0.625, 0.75, 0.625, 0.75, 0.375, 0.75, 0.375, 0.75, 0.625, 0.75, 0.625, 0.75, 0.375, 0.75, 0.625, 0.75, 0.625, 0.5, 0.625, 0.3945, 0.0, 0.0, 0.625, 0.75, 0.0, 0.0, 0.0, 0.0, 0.625, 0.75, 0.375, 0.75, 0.625, 0.75, 0.625, 0.75, 0.375, 0.75, 0.625, 0.75, 0.625, 0.75, 0.625, 0.75, 0.625, 0.75, 0.625, 0.2298, 0.625, 0.2296, 0.625, 0.0, 0.625, 0.0, 0.625, 0.75, 0.5399, 0.75, 0.5364, 0.75, 0.5219, 0.75, 0.625, 0.75, 0.5399, 0.75, 0.5293, 0.75, 0.5293, 0.75, 0.5399, 0.75, 0.5364, 0.75, 0.5399, 0.75, 0.5293, 0.75, 0.5219, 0.75, 0.5219, 0.75, 0.5364, 0.75, 0.5364, 0.75, 0.5219, 0.75, 0.5364, 0.75, 0.5399, 0.75, 0.5399, 0.75, 0.5364, 0.75])
me_cube_005.update()
me_plane = bpy.data.meshes.new('Plane')
me_plane.from_pydata([(-1.0, -1.0, 0.0), (1.0, -1.0, 0.0), (-1.0, 1.0, 0.0), (1.0, 1.0, 0.0)], [], [(0, 1, 3, 2)])
_uv = me_plane.uv_layers.new(name='UVMap')
_uv.uv.foreach_set('vector', [0.0, 0.0, 1.0, 0.0, 1.0, 1.0, 0.0, 1.0])
me_plane.materials.append(mat_red)
me_plane.update()
me_cube_008 = bpy.data.meshes.new('Cube.008')
me_cube_008.from_pydata([(-4.0, -6.0, -1.0), (-4.0, -6.0, 7.0), (-4.0, 6.0, -1.0), (-4.0, 6.0, 7.0), (4.0, -6.0, -1.0), (4.0, -6.0, 7.0), (4.0, 6.0, -1.0), (4.0, 6.0, 7.0)], [], [(0, 1, 3, 2), (2, 3, 7, 6), (6, 7, 5, 4), (4, 5, 1, 0), (2, 6, 4, 0), (7, 3, 1, 5)])
_uv = me_cube_008.uv_layers.new(name='UVMap')
_uv.uv.foreach_set('vector', [0.375, 0.0, 0.625, 0.0, 0.625, 0.25, 0.375, 0.25, 0.375, 0.25, 0.625, 0.25, 0.625, 0.5, 0.375, 0.5, 0.375, 0.5, 0.625, 0.5, 0.625, 0.75, 0.375, 0.75, 0.375, 0.75, 0.625, 0.75, 0.625, 1.0, 0.375, 1.0, 0.125, 0.5, 0.375, 0.5, 0.375, 0.75, 0.125, 0.75, 0.625, 0.5, 0.875, 0.5, 0.875, 0.75, 0.625, 0.75])
me_cube_008.update()
me_cube_004 = bpy.data.meshes.new('Cube.004')
me_cube_004.from_pydata([(1.192e-07, 0.75, -0.2), (1.192e-07, 0.75, 0.2), (7.451e-08, 0.85, -0.2), (7.451e-08, 0.85, 0.2), (1.0, 0.75, -0.2), (1.0, 0.75, 0.2), (1.0, 0.85, -0.2), (1.0, 0.85, 0.2)], [], [(0, 1, 3, 2), (2, 3, 7, 6), (6, 7, 5, 4), (4, 5, 1, 0), (2, 6, 4, 0), (7, 3, 1, 5)])
_uv = me_cube_004.uv_layers.new(name='UVMap')
_uv.uv.foreach_set('vector', [0.375, 0.0, 0.625, 0.0, 0.625, 0.25, 0.375, 0.25, 0.375, 0.25, 0.625, 0.25, 0.625, 0.5, 0.375, 0.5, 0.375, 0.5, 0.625, 0.5, 0.625, 0.75, 0.375, 0.75, 0.375, 0.75, 0.625, 0.75, 0.625, 1.0, 0.375, 1.0, 0.125, 0.5, 0.375, 0.5, 0.375, 0.75, 0.125, 0.75, 0.625, 0.5, 0.875, 0.5, 0.875, 0.75, 0.625, 0.75])
me_cube_004.materials.append(mat_concrete)
me_cube_004.update()
me_cube_003 = bpy.data.meshes.new('Cube.003')
me_cube_003.from_pydata([(5.96e-08, -0.75, -0.2), (5.96e-08, -0.75, 2.235e-08), (5.96e-08, 0.75, -0.2), (5.96e-08, 0.75, 2.235e-08), (1.0, -0.75, -0.2), (1.0, -0.75, 2.235e-08), (1.0, 0.75, -0.2), (1.0, 0.75, 2.235e-08)], [], [(0, 1, 3, 2), (2, 3, 7, 6), (6, 7, 5, 4), (4, 5, 1, 0), (2, 6, 4, 0), (7, 3, 1, 5)])
_uv = me_cube_003.uv_layers.new(name='UVMap')
_uv.uv.foreach_set('vector', [0.375, 0.0, 0.625, 0.0, 0.625, 0.25, 0.375, 0.25, 0.375, 0.25, 0.625, 0.25, 0.625, 0.5, 0.375, 0.5, 0.375, 0.5, 0.625, 0.5, 0.625, 0.75, 0.375, 0.75, 0.375, 0.75, 0.625, 0.75, 0.625, 1.0, 0.375, 1.0, 0.125, 0.5, 0.375, 0.5, 0.375, 0.75, 0.125, 0.75, 0.625, 0.5, 0.875, 0.5, 0.875, 0.75, 0.625, 0.75])
me_cube_003.materials.append(mat_red)
me_cube_003.update()
me_cube_006 = bpy.data.meshes.new('Cube.006')
me_cube_006.from_pydata([(1.192e-07, 0.75, -0.2), (1.192e-07, 0.75, 0.2), (7.451e-08, 0.85, -0.2), (7.451e-08, 0.85, 0.2), (1.0, 0.75, -0.2), (1.0, 0.75, 0.2), (1.0, 0.85, -0.2), (1.0, 0.85, 0.2)], [], [(0, 1, 3, 2), (2, 3, 7, 6), (6, 7, 5, 4), (4, 5, 1, 0), (2, 6, 4, 0), (7, 3, 1, 5)])
_uv = me_cube_006.uv_layers.new(name='UVMap')
_uv.uv.foreach_set('vector', [0.375, 0.0, 0.625, 0.0, 0.625, 0.25, 0.375, 0.25, 0.375, 0.25, 0.625, 0.25, 0.625, 0.5, 0.375, 0.5, 0.375, 0.5, 0.625, 0.5, 0.625, 0.75, 0.375, 0.75, 0.375, 0.75, 0.625, 0.75, 0.625, 1.0, 0.375, 1.0, 0.125, 0.5, 0.375, 0.5, 0.375, 0.75, 0.125, 0.75, 0.625, 0.5, 0.875, 0.5, 0.875, 0.75, 0.625, 0.75])
me_cube_006.materials.append(mat_concrete)
me_cube_006.update()
me_cube_007 = bpy.data.meshes.new('Cube.007')
me_cube_007.from_pydata([(5.96e-08, -0.75, -0.2), (5.96e-08, -0.75, 2.235e-08), (5.96e-08, 0.75, -0.2), (5.96e-08, 0.75, 2.235e-08), (1.0, -0.75, -0.2), (1.0, -0.75, 2.235e-08), (1.0, 0.75, -0.2), (1.0, 0.75, 2.235e-08)], [], [(0, 1, 3, 2), (2, 3, 7, 6), (6, 7, 5, 4), (4, 5, 1, 0), (2, 6, 4, 0), (7, 3, 1, 5)])
_uv = me_cube_007.uv_layers.new(name='UVMap')
_uv.uv.foreach_set('vector', [0.375, 0.0, 0.625, 0.0, 0.625, 0.25, 0.375, 0.25, 0.375, 0.25, 0.625, 0.25, 0.625, 0.5, 0.375, 0.5, 0.375, 0.5, 0.625, 0.5, 0.625, 0.75, 0.375, 0.75, 0.375, 0.75, 0.625, 0.75, 0.625, 1.0, 0.375, 1.0, 0.125, 0.5, 0.375, 0.5, 0.375, 0.75, 0.125, 0.75, 0.625, 0.5, 0.875, 0.5, 0.875, 0.75, 0.625, 0.75])
me_cube_007.materials.append(mat_red)
me_cube_007.update()

# ---- objects
ob_stairs_col = bpy.data.objects.new('Stairs-col', me_cube)
ob_skirting_col = bpy.data.objects.new('Skirting-col', me_cube_001)
ob_landing_col = bpy.data.objects.new('Landing-col', me_cube_002)
ob_pole_col = bpy.data.objects.new('Pole-col', me_cylinder_002)
ob_stairwalls_col = bpy.data.objects.new('StairWalls-col', me_cube_005)
ob_carpet_col = bpy.data.objects.new('Carpet-col', me_plane)
ob_gravity_grav = bpy.data.objects.new('Gravity-grav', me_cube_008)
ob_lowwall_col = bpy.data.objects.new('LowWall-col', me_cube_004)
ob_redcarpet_col = bpy.data.objects.new('RedCarpet-col', me_cube_003)
ob_lowwall_col_001 = bpy.data.objects.new('LowWall-col.001', me_cube_006)
ob_redcarpet_col_001 = bpy.data.objects.new('RedCarpet-col.001', me_cube_007)

# ---- transforms, parenting, visibility, modifiers, constraints
ob_stairs_col.location = (0.0, 0.0, 0.1)
ob_stairs_col.lock_rotations_4d = False
ob_stairs_col.empty_display_type = 'ARROWS'
ob_stairs_col.lineart.crease_threshold = 0.0
_m = ob_stairs_col.modifiers.new('Array', 'ARRAY')
_m.count = 20
_m.relative_offset_displace = (0.0, 1.0, 1.0)
ob_skirting_col.location = (0.0, 0.0, 0.1)
_m = ob_skirting_col.modifiers.new('Mirror', 'MIRROR')
ob_landing_col.location = (0.0, 7.0, 3.6)
_m = ob_landing_col.modifiers.new('Mirror', 'MIRROR')
ob_pole_col.location = (0.0, 7.7, 4.0)
ob_stairwalls_col.location = (0.0, 0.0, 0.1)
_m = ob_stairwalls_col.modifiers.new('Mirror', 'MIRROR')
ob_carpet_col.location = (0.0, 0.0, 0.0)
ob_gravity_grav.location = (0.0, 4.0, 0.0)
ob_gravity_grav.display_type = 'WIRE'
ob_lowwall_col.location = (1.25, 7.0, 4.0)
ob_lowwall_col.rotation_euler = (0.0, -0.0, 0.2618)
_m = ob_lowwall_col.modifiers.new('Mirror', 'MIRROR')
_m.use_axis = (False, True, False)
ob_redcarpet_col.location = (1.25, 7.0, 4.0)
ob_redcarpet_col.rotation_euler = (0.0, -0.0, 0.2618)
ob_lowwall_col_001.location = (-1.25, 7.0, 4.0)
ob_lowwall_col_001.rotation_euler = (0.0, -0.0, 2.88)
_m = ob_lowwall_col_001.modifiers.new('Mirror', 'MIRROR')
_m.use_axis = (False, True, False)
ob_redcarpet_col_001.location = (-1.25, 7.0, 4.0)
ob_redcarpet_col_001.rotation_euler = (0.0, -0.0, 2.88)

# ---- collection membership
col_collection.objects.link(ob_stairs_col)
col_collection.objects.link(ob_skirting_col)
col_collection.objects.link(ob_landing_col)
col_collection.objects.link(ob_pole_col)
col_collection.objects.link(ob_stairwalls_col)
col_collection.objects.link(ob_carpet_col)
col_collection.objects.link(ob_gravity_grav)
col_dearleader.objects.link(ob_lowwall_col)
col_dearleader.objects.link(ob_redcarpet_col)
col_kitchen.objects.link(ob_lowwall_col_001)
col_kitchen.objects.link(ob_redcarpet_col_001)

# ---- scene / render settings (as saved in the file)
scene.frame_start = 1; scene.frame_end = 250; scene.frame_set(1)
scene.render.engine = 'BLENDER_EEVEE_NEXT'
scene.cycles.sampling_pattern = 'TABULATED_SOBOL'
bpy.context.view_layer.update()

# ---- added for rendering (the .blend has no active camera and no usable light): camera, sun
cam_auto = bpy.data.cameras.new('AutoCamera')
cam_auto.lens = 50.0
cam_auto.sensor_width = 36.0
cam_auto.clip_end = 1000.0
ob_auto_camera = bpy.data.objects.new('AutoCamera', cam_auto)
scene.collection.objects.link(ob_auto_camera)
ob_auto_camera.location = (15.2592, -14.311, 15.2074)
ob_auto_camera.rotation_euler = (1.09748, -7.21219e-08, 0.694738)
scene.camera = ob_auto_camera
light_auto_sun = bpy.data.lights.new('AutoSun', 'SUN')
light_auto_sun.energy = 3.0
light_auto_sun.angle = 0.0523599
ob_auto_sun = bpy.data.objects.new('AutoSun', light_auto_sun)
scene.collection.objects.link(ob_auto_sun)
ob_auto_sun.rotation_euler = (0.872665, 0.174533, 0.523599)
bpy.context.view_layer.update()
